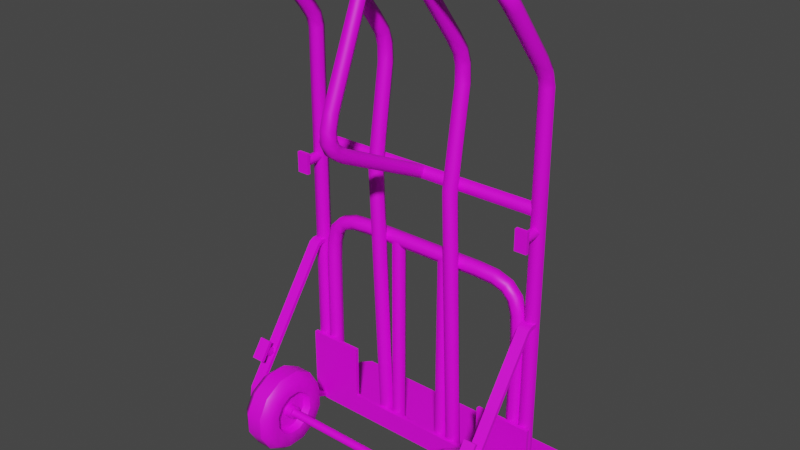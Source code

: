 # Source: prop-dolly.blend  (saved by Blender 2.93.21; exported with 4.5.12 LTS)
import bpy
from mathutils import Matrix  # noqa: F401  (used for matrix-valued properties, if any)

bpy.ops.wm.read_factory_settings(use_empty=True)
scene = bpy.context.scene
scene.name = 'Scene'

# ---- collections
col_collection = bpy.data.collections.new('Collection'); scene.collection.children.link(col_collection)

# ---- images (referenced by path relative to the original .blend; pixels are not part of the script)
import os
ASSET_DIR = os.environ.get("B2B_ASSET_DIR", "")  # directory of the original .blend (textures are referenced by path, not embedded)
HERE = os.path.dirname(os.path.abspath(__file__))  # packed textures are extracted next to this script under _unpacked/

def load_image(name, relpath, width, height, colorspace="sRGB"):
    """Load a texture the original file referenced (path relative to the .blend, or extracted next to this script)."""
    p = next((c for c in (os.path.join(HERE, relpath), os.path.join(ASSET_DIR, relpath)) if relpath and os.path.exists(c)), "")
    if p:
        img = bpy.data.images.load(p, check_existing=True)
        img.name = name
    else:  # same state as the original file: an image datablock whose file is absent (Cycles renders it pink)
        img = bpy.data.images.new(name, width, height)
        img.source = "FILE"
        img.filepath = "//" + (relpath or name)
    img.colorspace_settings.name = colorspace
    return img
img_prop_dolly_diffuse_png = load_image('prop-dolly-diffuse.png', 'prop-dolly-diffuse.png', 1024, 1024, 'sRGB')

# ---- materials (node trees are filled in below, after node groups)
mat_dolly = bpy.data.materials.new('dolly')

# ---- material node trees
mat_dolly.use_nodes = True; mat_dolly.node_tree.nodes.clear()
_N = mat_dolly.node_tree.nodes; _L = mat_dolly.node_tree.links
n0 = _N.new('ShaderNodeBsdfPrincipled'); n0.name = 'Principled BSDF'; n0.location = (10, 300)
n0.distribution = 'GGX'
n0.subsurface_method = 'BURLEY'
n0.inputs[3].default_value = 1.45
n0.inputs[27].default_value = (0.0, 0.0, 0.0, 1.0)
n0.inputs[28].default_value = 1.0
n1 = _N.new('ShaderNodeOutputMaterial'); n1.name = 'Material Output'; n1.location = (300, 300)
n2 = _N.new('ShaderNodeTexImage'); n2.name = 'Image Texture'; n2.location = (-280, 280)
n2.image = img_prop_dolly_diffuse_png
_L.new(n0.outputs[0], n1.inputs[0])
_L.new(n2.outputs[0], n0.inputs[0])
n1.is_active_output = True

# ---- world
world_world = bpy.data.worlds.new('World'); scene.world = world_world
world_world.use_nodes = True; world_world.node_tree.nodes.clear()
_N = world_world.node_tree.nodes; _L = world_world.node_tree.links
n0 = _N.new('ShaderNodeOutputWorld'); n0.name = 'World Output'; n0.location = (300, 300)
n1 = _N.new('ShaderNodeBackground'); n1.name = 'Background'; n1.location = (10, 300)
n1.inputs[0].default_value = (0.05088, 0.05088, 0.05088, 1.0)
_L.new(n1.outputs[0], n0.inputs[0])
n0.is_active_output = True
world_world.color = (0.05088, 0.05088, 0.05088)
world_world.use_sun_shadow = False
world_world.sun_shadow_jitter_overblur = 0.0

# ---- meshes
me_prop_dolly = bpy.data.meshes.new('prop-dolly')
me_prop_dolly.from_pydata([(0.2034, -0.02714, -0.4402), (-0.2034, -0.02714, -0.4402), (-0.355, -0.02714, -0.5003), (0.355, -0.01712, -0.4902), (-0.355, -0.01712, -0.4902), (0.355, -0.02714, -0.5003), (-0.2034, -0.01712, -0.4402), (0.2034, -0.01712, -0.4402), (-0.355, -0.01712, -0.2902), (0.355, -0.01712, -0.2902), (-0.2034, -0.01712, -0.2902), (0.2034, -0.01712, -0.2902), (-0.355, -0.02714, -0.2902), (0.355, -0.02714, -0.2902), (-0.2034, -0.02714, -0.2902), (0.2034, -0.02714, -0.2902), (-0.3306, 0.1829, -0.4902), (-0.355, 0.1584, -0.4902), (0.3306, 0.1829, -0.5003), (0.355, 0.1584, -0.5003), (0.355, 0.1584, -0.4902), (0.3306, 0.1829, -0.4902), (-0.355, 0.1584, -0.5003), (-0.3306, 0.1829, -0.5003), (0.3169, -0.06, 0.2709), (0.3169, -0.06, 0.2146), (0.3496, -0.06, 0.2709), (0.3496, -0.06, 0.2146), (0.3169, -0.0692, 0.2709), (0.3169, -0.0692, 0.2146), (0.3496, -0.0692, 0.2709), (0.3496, -0.0692, 0.2146), (0.3494, -0.007226, 0.007854), (0.3192, -0.02555, -0.4954), (0.3192, -0.007226, 0.007854), (0.3494, -0.02555, -0.4954), (0.3192, -0.2635, -0.3863), (0.3192, -0.2803, -0.3365), (0.3193, -0.2859, -0.3661), (0.3493, -0.2803, -0.3365), (0.3493, -0.2635, -0.3863), (0.3492, -0.2859, -0.3661), (0.3192, -0.04024, 0.0007149), (0.3192, -0.0264, 0.007893), (0.3493, -0.0264, 0.007893), (0.3493, -0.04024, 0.0007149), (0.3494, -0.007242, -0.002714), (0.3192, -0.02347, -0.4851), (0.3192, -0.007242, -0.002714), (0.3494, -0.02347, -0.4851), (0.3191, -0.2583, -0.3771), (0.3191, -0.2706, -0.3406), (0.319, -0.276, -0.3628), (0.3494, -0.2706, -0.3406), (0.3494, -0.2583, -0.3771), (0.3496, -0.276, -0.3628), (0.3191, -0.0333, -0.007222), (0.3191, -0.02391, -0.002343), (0.3495, -0.02391, -0.002343), (0.3494, -0.0333, -0.007222), (0.1371, 2.567e-08, -0.4733), (0.1371, -0.009777, -0.4636), (0.1371, 0.009777, -0.4636), (0.1371, 3.394e-08, -0.4538), (0.04277, 2.567e-08, -0.4733), (0.04277, -0.009777, -0.4636), (0.04277, 0.009777, -0.4636), (0.04277, 3.394e-08, -0.4538), (0.3638, 2.567e-08, -0.4733), (0.3638, -0.009777, -0.4636), (0.3638, 0.009777, -0.4636), (0.3638, 3.394e-08, -0.4538), (0.2695, 2.567e-08, -0.4733), (0.2695, -0.009777, -0.4636), (0.2695, 0.009777, -0.4636), (0.2695, 3.394e-08, -0.4538), (0.2506, -0.1884, -0.4038), (0.2898, -0.1884, -0.4038), (0.2506, -0.2026, -0.4284), (0.2898, -0.2026, -0.4284), (0.2506, -0.2272, -0.4427), (0.2898, -0.2272, -0.4427), (0.2506, -0.2556, -0.4427), (0.2898, -0.2556, -0.4427), (0.2506, -0.2802, -0.4284), (0.2898, -0.2802, -0.4284), (0.2506, -0.2944, -0.4038), (0.2898, -0.2944, -0.4038), (0.2506, -0.2944, -0.3754), (0.2898, -0.2944, -0.3754), (0.2506, -0.2802, -0.3508), (0.2898, -0.2802, -0.3508), (0.2506, -0.2556, -0.3366), (0.2898, -0.2556, -0.3366), (0.2506, -0.2272, -0.3366), (0.2898, -0.2272, -0.3366), (0.2506, -0.2026, -0.3508), (0.2898, -0.2026, -0.3508), (0.2506, -0.1884, -0.3754), (0.2898, -0.1884, -0.3754), (0.248, -0.1333, -0.4186), (0.2924, -0.1333, -0.4186), (0.2924, -0.1623, -0.4687), (0.248, -0.1623, -0.4687), (0.2924, -0.2124, -0.4977), (0.248, -0.2124, -0.4977), (0.2924, -0.2704, -0.4977), (0.248, -0.2704, -0.4977), (0.2924, -0.3205, -0.4687), (0.248, -0.3205, -0.4687), (0.2924, -0.3495, -0.4186), (0.248, -0.3495, -0.4186), (0.2924, -0.3495, -0.3607), (0.248, -0.3495, -0.3607), (0.2924, -0.3205, -0.3105), (0.248, -0.3205, -0.3105), (0.2924, -0.2704, -0.2816), (0.248, -0.2704, -0.2816), (0.2924, -0.2124, -0.2816), (0.248, -0.2124, -0.2816), (0.2924, -0.1623, -0.3105), (0.248, -0.1623, -0.3105), (0.2924, -0.1333, -0.3607), (0.248, -0.1333, -0.3607), (0.2277, -0.1485, -0.4145), (0.2277, -0.1734, -0.4576), (0.3127, -0.1734, -0.4576), (0.3127, -0.1485, -0.4145), (0.2277, -0.2165, -0.4825), (0.3127, -0.2165, -0.4825), (0.2277, -0.2663, -0.4825), (0.3127, -0.2663, -0.4825), (0.2277, -0.3094, -0.4576), (0.3127, -0.3094, -0.4576), (0.2277, -0.3343, -0.4145), (0.3127, -0.3343, -0.4145), (0.2277, -0.3343, -0.3647), (0.3127, -0.3343, -0.3647), (0.2277, -0.3094, -0.3216), (0.3127, -0.3094, -0.3216), (0.2277, -0.2663, -0.2968), (0.3127, -0.2663, -0.2968), (0.2277, -0.2165, -0.2968), (0.3127, -0.2165, -0.2968), (0.2277, -0.1734, -0.3216), (0.3127, -0.1734, -0.3216), (0.2277, -0.1485, -0.3647), (0.3127, -0.1485, -0.3647), (0.2303, -0.1831, -0.4052), (0.2303, -0.1987, -0.4323), (0.3101, -0.1987, -0.4323), (0.3101, -0.1831, -0.4052), (0.2303, -0.2258, -0.4479), (0.3101, -0.2258, -0.4479), (0.2303, -0.257, -0.4479), (0.3101, -0.257, -0.4479), (0.2303, -0.2841, -0.4323), (0.3101, -0.2841, -0.4323), (0.2303, -0.2997, -0.4052), (0.3101, -0.2997, -0.4052), (0.2303, -0.2997, -0.374), (0.3101, -0.2997, -0.374), (0.2303, -0.2841, -0.347), (0.3101, -0.2841, -0.347), (0.2303, -0.257, -0.3314), (0.3101, -0.257, -0.3314), (0.2303, -0.2258, -0.3314), (0.3101, -0.2258, -0.3314), (0.2303, -0.1987, -0.347), (0.3101, -0.1987, -0.347), (0.2303, -0.1831, -0.374), (0.3101, -0.1831, -0.374), (0.2303, -0.2235, -0.3896), (0.3359, -0.2235, -0.3896), (0.2303, -0.2287, -0.4023), (0.3359, -0.2287, -0.4023), (0.2303, -0.2414, -0.4076), (0.3359, -0.2414, -0.4076), (0.2303, -0.2541, -0.4023), (0.3359, -0.2541, -0.4023), (0.2303, -0.2593, -0.3896), (0.3359, -0.2593, -0.3896), (0.2303, -0.2541, -0.377), (0.3359, -0.2541, -0.377), (0.2303, -0.2414, -0.3717), (0.3359, -0.2414, -0.3717), (0.2303, -0.2287, -0.377), (0.3359, -0.2287, -0.377), (-0.2302, -0.2305, -0.3896), (0.2303, -0.2305, -0.3896), (-0.2302, -0.2337, -0.3973), (0.2303, -0.2337, -0.3973), (-0.2302, -0.2414, -0.4005), (0.2303, -0.2414, -0.4005), (-0.2302, -0.2491, -0.3973), (0.2303, -0.2491, -0.3973), (-0.2302, -0.2523, -0.3896), (0.2303, -0.2523, -0.3896), (-0.2302, -0.2491, -0.382), (0.2303, -0.2491, -0.382), (-0.2302, -0.2414, -0.3788), (0.2303, -0.2414, -0.3788), (-0.2302, -0.2337, -0.382), (0.2303, -0.2337, -0.382), (-0.3333, -0.001491, 0.3119), (-0.3333, -0.01774, 0.3025), (-0.3333, -0.01774, 0.2837), (-0.3333, -0.001491, 0.2743), (-0.3333, 0.01476, 0.2837), (-0.3333, 0.01476, 0.3025), (0.3333, -0.001491, 0.3119), (0.3333, -0.01774, 0.3025), (0.3333, -0.01774, 0.2837), (0.3333, -0.001491, 0.2743), (0.3333, 0.01476, 0.2837), (0.3333, 0.01476, 0.3025), (0.2503, -0.173, 0.8621), (0.251, -0.193, 0.8621), (0.2502, -0.203, 0.8448), (0.2487, -0.193, 0.8276), (0.248, -0.173, 0.8276), (0.2488, -0.163, 0.8449), (0.3078, -0.1685, 0.8547), (0.3127, -0.1878, 0.8538), (0.309, -0.1983, 0.8371), (0.3004, -0.1894, 0.8214), (0.2955, -0.17, 0.8224), (0.2993, -0.1595, 0.839), (0.3354, -0.1537, 0.8338), (0.3457, -0.17, 0.8285), (0.3384, -0.1825, 0.8148), (0.3207, -0.1787, 0.8063), (0.3103, -0.1624, 0.8116), (0.3177, -0.1499, 0.8253), (0.3415, -0.1267, 0.7973), (0.3532, -0.1401, 0.7881), (0.345, -0.1543, 0.7766), (0.3252, -0.1551, 0.7744), (0.3135, -0.1418, 0.7836), (0.3216, -0.1276, 0.7951), (0.3415, -0.01768, 0.6607), (0.3532, -0.03058, 0.6509), (0.3451, -0.0451, 0.6398), (0.3252, -0.04673, 0.6386), (0.3134, -0.03384, 0.6484), (0.3216, -0.01931, 0.6595), (0.3415, 0.006267, 0.626), (0.3532, -0.008348, 0.619), (0.3451, -0.02481, 0.6112), (0.3252, -0.02666, 0.6103), (0.3134, -0.01205, 0.6173), (0.3216, 0.004418, 0.6252), (0.3415, 0.01651, 0.5912), (0.3532, 0.0005038, 0.5887), (0.3451, -0.01752, 0.5858), (0.3252, -0.01955, 0.5855), (0.3134, -0.003544, 0.588), (0.3216, 0.01448, 0.5909), (0.3415, 0.01825, -0.4902), (0.3532, 0.00205, -0.4902), (0.3451, -0.0162, -0.4902), (0.3252, -0.01825, -0.4902), (0.3134, -0.002049, -0.4902), (0.3216, 0.0162, -0.4902), (-0.2509, -0.193, 0.8621), (-0.2502, -0.173, 0.8621), (-0.2488, -0.163, 0.8449), (-0.248, -0.173, 0.8276), (-0.2487, -0.193, 0.8276), (-0.2502, -0.203, 0.8448), (-0.3127, -0.1878, 0.8538), (-0.3078, -0.1685, 0.8547), (-0.2993, -0.1595, 0.839), (-0.2955, -0.17, 0.8224), (-0.3004, -0.1894, 0.8214), (-0.309, -0.1983, 0.8371), (-0.3457, -0.17, 0.8285), (-0.3354, -0.1537, 0.8338), (-0.3177, -0.1499, 0.8253), (-0.3103, -0.1624, 0.8116), (-0.3206, -0.1787, 0.8063), (-0.3384, -0.1825, 0.8148), (-0.3532, -0.1401, 0.7881), (-0.3415, -0.1267, 0.7973), (-0.3216, -0.1276, 0.7951), (-0.3135, -0.1418, 0.7836), (-0.3252, -0.1551, 0.7744), (-0.345, -0.1543, 0.7766), (-0.3532, -0.03058, 0.6509), (-0.3415, -0.01768, 0.6607), (-0.3216, -0.01931, 0.6595), (-0.3134, -0.03384, 0.6484), (-0.3252, -0.04673, 0.6386), (-0.345, -0.0451, 0.6398), (-0.3532, -0.008348, 0.619), (-0.3415, 0.006267, 0.626), (-0.3216, 0.004418, 0.6252), (-0.3134, -0.01205, 0.6173), (-0.3252, -0.02666, 0.6103), (-0.345, -0.02481, 0.6112), (-0.3532, 0.0005038, 0.5887), (-0.3415, 0.01651, 0.5912), (-0.3216, 0.01448, 0.5909), (-0.3134, -0.003544, 0.588), (-0.3252, -0.01955, 0.5855), (-0.345, -0.01752, 0.5858), (-0.3532, 0.00205, -0.4902), (-0.3415, 0.01825, -0.4902), (-0.3216, 0.0162, -0.4902), (-0.3134, -0.002049, -0.4902), (-0.3252, -0.01825, -0.4902), (-0.345, -0.0162, -0.4902), (0.1047, -0.1702, 0.8528), (0.122, -0.1702, 0.8528), (0.1306, -0.1822, 0.8438), (0.122, -0.1942, 0.8348), (0.1047, -0.1942, 0.8348), (0.09605, -0.1822, 0.8438), (0.1041, -0.0273, 0.6713), (0.1225, -0.0273, 0.6713), (0.1317, -0.04006, 0.6618), (0.1225, -0.05283, 0.6523), (0.1041, -0.05283, 0.6523), (0.09496, -0.04006, 0.6618), (0.1039, 0.002563, 0.6286), (0.1228, 0.002563, 0.6286), (0.1322, -0.01214, 0.6214), (0.1228, -0.02683, 0.6142), (0.1039, -0.02683, 0.6142), (0.09442, -0.01214, 0.6214), (0.1036, 0.01498, 0.5913), (0.1231, 0.01498, 0.5913), (0.1328, -0.001616, 0.5884), (0.1231, -0.01822, 0.5855), (0.1036, -0.01822, 0.5855), (0.09388, -0.001616, 0.5884), (0.1033, 0.01729, 0.5421), (0.1233, 0.01729, 0.5421), (0.1333, -5.827e-08, 0.5431), (0.1233, -0.01729, 0.5441), (0.1033, -0.01729, 0.5441), (0.09333, -2.939e-08, 0.5431), (0.1033, -0.02093, 0.2902), (0.1233, -0.02093, 0.2902), (0.1333, -0.03824, 0.2908), (0.1233, -0.05555, 0.2913), (0.1033, -0.05555, 0.2913), (0.09333, -0.03824, 0.2908), (0.1033, 0.0173, -0.4894), (0.1233, 0.0173, -0.4894), (0.1333, 3.202e-08, -0.4902), (0.1233, -0.0173, -0.4911), (0.1033, -0.0173, -0.4911), (0.09333, 5.913e-08, -0.4902), (0.008642, -0.196, 0.8496), (-0.008642, -0.196, 0.8496), (-0.01728, -0.1822, 0.8438), (-0.008642, -0.1684, 0.838), (0.008642, -0.1684, 0.838), (0.01728, -0.1822, 0.8438), (0.009457, -0.3253, 0.5406), (-0.009457, -0.3253, 0.5406), (-0.01891, -0.3097, 0.5355), (-0.009457, -0.2941, 0.5305), (0.009457, -0.2941, 0.5305), (0.01891, -0.3097, 0.5355), (0.009728, -0.3366, 0.4996), (-0.009728, -0.3366, 0.4996), (-0.01946, -0.3198, 0.4974), (-0.009728, -0.3031, 0.4953), (0.009728, -0.3031, 0.4953), (0.01946, -0.3198, 0.4974), (0.01, -0.3365, 0.4669), (-0.01, -0.3365, 0.4669), (-0.02, -0.3197, 0.4709), (-0.01, -0.3028, 0.4749), (0.01, -0.3028, 0.4749), (0.02, -0.3197, 0.4709), (0.009808, -0.3226, 0.4393), (-0.009808, -0.3226, 0.4393), (-0.01962, -0.3095, 0.45), (-0.009808, -0.2963, 0.4607), (0.009808, -0.2963, 0.4607), (0.01962, -0.3095, 0.45), (0.009617, -0.2897, 0.4136), (-0.009617, -0.2897, 0.4136), (-0.01923, -0.2806, 0.4276), (-0.009617, -0.2715, 0.4415), (0.009617, -0.2715, 0.4415), (0.01923, -0.2806, 0.4276), (0.009042, -0.006494, 0.2781), (-0.009042, -0.006494, 0.2781), (-0.01808, 5.149e-05, 0.2923), (-0.009042, 0.006597, 0.3065), (0.009042, 0.006597, 0.3065), (0.01808, 5.149e-05, 0.2923), (0.1722, 0.01278, 0.1026), (0.1721, -0.007219, 0.1026), (0.1716, -0.01722, 0.08534), (0.171, -0.007217, 0.06802), (0.1711, 0.01278, 0.06802), (0.1717, 0.02278, 0.08533), (0.2256, 0.01249, 0.09917), (0.2253, -0.007506, 0.09919), (0.222, -0.01749, 0.08219), (0.2188, -0.007467, 0.06516), (0.219, 0.01253, 0.06514), (0.2224, 0.02251, 0.08215), (0.2674, 0.01175, 0.0851), (0.267, -0.008246, 0.0852), (0.2577, -0.01812, 0.07053), (0.2488, -0.008005, 0.05576), (0.2492, 0.01199, 0.05566), (0.2585, 0.02187, 0.07034), (0.2964, 0.01084, 0.05567), (0.2959, -0.009154, 0.05582), (0.2808, -0.01887, 0.04694), (0.2663, -0.008586, 0.03791), (0.2667, 0.01141, 0.03775), (0.2818, 0.02112, 0.04664), (0.311, 0.01017, 0.01107), (0.3106, -0.009821, 0.01116), (0.2933, -0.01945, 0.007973), (0.2766, -0.009083, 0.004697), (0.277, 0.01091, 0.00461), (0.2942, 0.02054, 0.007799), (0.315, 0.01001, -0.04907), (0.3146, -0.009983, -0.04907), (0.2971, -0.0196, -0.04963), (0.28, -0.00922, -0.05019), (0.2804, 0.01078, -0.05019), (0.298, 0.02039, -0.04963), (0.3151, 0.009616, -0.4822), (0.3146, -0.01038, -0.4822), (0.2971, -0.02, -0.4822), (0.28, -0.009616, -0.4822), (0.2804, 0.01038, -0.4822), (0.298, 0.02, -0.4822), (-0.1721, -0.007219, 0.1026), (-0.1722, 0.01278, 0.1026), (-0.1717, 0.02278, 0.08533), (-0.1711, 0.01278, 0.06802), (-0.171, -0.007217, 0.06802), (-0.1716, -0.01722, 0.08534), (-0.2253, -0.007506, 0.09919), (-0.2256, 0.01249, 0.09917), (-0.2224, 0.02251, 0.08215), (-0.219, 0.01253, 0.06514), (-0.2188, -0.007467, 0.06516), (-0.222, -0.01749, 0.08219), (-0.267, -0.008246, 0.0852), (-0.2674, 0.01175, 0.0851), (-0.2585, 0.02187, 0.07034), (-0.2492, 0.01199, 0.05566), (-0.2488, -0.008005, 0.05576), (-0.2577, -0.01812, 0.07053), (-0.2959, -0.009154, 0.05582), (-0.2964, 0.01084, 0.05567), (-0.2818, 0.02112, 0.04664), (-0.2667, 0.01141, 0.03775), (-0.2662, -0.008586, 0.03791), (-0.2808, -0.01887, 0.04694), (-0.3106, -0.009821, 0.01116), (-0.311, 0.01017, 0.01107), (-0.2942, 0.02054, 0.007799), (-0.277, 0.01091, 0.00461), (-0.2766, -0.009083, 0.004697), (-0.2933, -0.01945, 0.007973), (-0.3146, -0.009983, -0.04907), (-0.315, 0.01001, -0.04907), (-0.298, 0.02039, -0.04963), (-0.2804, 0.01078, -0.05019), (-0.28, -0.00922, -0.05019), (-0.2971, -0.0196, -0.04963), (-0.3146, -0.01038, -0.4822), (-0.315, 0.009616, -0.4822), (-0.298, 0.02, -0.4822), (-0.2804, 0.01038, -0.4822), (-0.28, -0.009616, -0.4822), (-0.2971, -0.02, -0.4822), (0.06309, 0.01673, 0.08537), (0.08195, 0.01673, 0.08537), (0.09138, 0.0003985, 0.08534), (0.08195, -0.01594, 0.0853), (0.06309, -0.01594, 0.0853), (0.05366, 0.0003939, 0.08534), (0.06309, 0.01633, -0.4822), (0.08195, 0.01633, -0.4822), (0.09138, 2.344e-06, -0.4822), (0.08195, -0.01633, -0.4822), (0.06309, -0.01633, -0.4822), (0.05366, -2.252e-06, -0.4822), (0.3265, -0.06, 0.2556), (0.3401, -0.06, 0.2556), (0.3469, -0.06, 0.2439), (0.3401, -0.06, 0.2321), (0.3265, -0.06, 0.2321), (0.3198, -0.06, 0.2439), (0.3265, 0.0, 0.2556), (0.3401, 0.0, 0.2556), (0.3469, 0.0, 0.2439), (0.3401, 0.0, 0.2321), (0.3265, 0.0, 0.2321), (0.3198, 0.0, 0.2439), (0.3169, -0.2271, -0.2116), (0.3169, -0.2603, -0.2572), (0.3496, -0.2271, -0.2116), (0.3496, -0.2603, -0.2572), (0.3169, -0.2346, -0.2062), (0.3169, -0.2677, -0.2517), (0.3496, -0.2346, -0.2062), (0.3496, -0.2677, -0.2517), (0.3265, -0.2361, -0.224), (0.3401, -0.2361, -0.224), (0.3469, -0.243, -0.2335), (0.3401, -0.25, -0.243), (0.3265, -0.25, -0.243), (0.3198, -0.243, -0.2335), (0.3265, -0.2114, -0.242), (0.3401, -0.2114, -0.242), (0.3469, -0.2183, -0.2515), (0.3401, -0.2252, -0.261), (0.3265, -0.2252, -0.261), (0.3198, -0.2183, -0.2515), (-0.3169, -0.06, 0.2709), (-0.3169, -0.06, 0.2146), (-0.3496, -0.06, 0.2709), (-0.3496, -0.06, 0.2146), (-0.3169, -0.0692, 0.2709), (-0.3169, -0.0692, 0.2146), (-0.3496, -0.0692, 0.2709), (-0.3496, -0.0692, 0.2146), (-0.3494, -0.007226, 0.007854), (-0.3192, -0.02555, -0.4954), (-0.3192, -0.007226, 0.007854), (-0.3494, -0.02555, -0.4954), (-0.3192, -0.2635, -0.3863), (-0.3192, -0.2803, -0.3365), (-0.3193, -0.2859, -0.3661), (-0.3493, -0.2803, -0.3365), (-0.3493, -0.2635, -0.3863), (-0.3492, -0.2859, -0.3661), (-0.3192, -0.04024, 0.0007149), (-0.3192, -0.0264, 0.007893), (-0.3493, -0.0264, 0.007893), (-0.3493, -0.04024, 0.0007149), (-0.3494, -0.007242, -0.002714), (-0.3192, -0.02347, -0.4851), (-0.3192, -0.007242, -0.002714), (-0.3494, -0.02347, -0.4851), (-0.3191, -0.2583, -0.3771), (-0.3191, -0.2706, -0.3406), (-0.319, -0.276, -0.3628), (-0.3494, -0.2706, -0.3406), (-0.3494, -0.2583, -0.3771), (-0.3496, -0.276, -0.3628), (-0.3191, -0.0333, -0.007222), (-0.3191, -0.02391, -0.002343), (-0.3495, -0.02391, -0.002343), (-0.3494, -0.0333, -0.007222), (-0.1371, 2.567e-08, -0.4733), (-0.1371, -0.009777, -0.4636), (-0.1371, 0.009777, -0.4636), (-0.1371, 3.394e-08, -0.4538), (-0.04277, 2.567e-08, -0.4733), (-0.04277, -0.009777, -0.4636), (-0.04277, 0.009777, -0.4636), (-0.04277, 3.394e-08, -0.4538), (-0.3638, 2.567e-08, -0.4733), (-0.3638, -0.009777, -0.4636), (-0.3638, 0.009777, -0.4636), (-0.3638, 3.394e-08, -0.4538), (-0.2695, 2.567e-08, -0.4733), (-0.2695, -0.009777, -0.4636), (-0.2695, 0.009777, -0.4636), (-0.2695, 3.394e-08, -0.4538), (-0.2506, -0.1884, -0.4038), (-0.2898, -0.1884, -0.4038), (-0.2506, -0.2026, -0.4284), (-0.2898, -0.2026, -0.4284), (-0.2506, -0.2272, -0.4427), (-0.2898, -0.2272, -0.4427), (-0.2506, -0.2556, -0.4427), (-0.2898, -0.2556, -0.4427), (-0.2506, -0.2802, -0.4284), (-0.2898, -0.2802, -0.4284), (-0.2506, -0.2944, -0.4038), (-0.2898, -0.2944, -0.4038), (-0.2506, -0.2944, -0.3754), (-0.2898, -0.2944, -0.3754), (-0.2506, -0.2802, -0.3508), (-0.2898, -0.2802, -0.3508), (-0.2506, -0.2556, -0.3366), (-0.2898, -0.2556, -0.3366), (-0.2506, -0.2272, -0.3366), (-0.2898, -0.2272, -0.3366), (-0.2506, -0.2026, -0.3508), (-0.2898, -0.2026, -0.3508), (-0.2506, -0.1884, -0.3754), (-0.2898, -0.1884, -0.3754), (-0.248, -0.1333, -0.4186), (-0.2924, -0.1333, -0.4186), (-0.2924, -0.1623, -0.4687), (-0.248, -0.1623, -0.4687), (-0.2924, -0.2124, -0.4977), (-0.248, -0.2124, -0.4977), (-0.2924, -0.2704, -0.4977), (-0.248, -0.2704, -0.4977), (-0.2924, -0.3205, -0.4687), (-0.248, -0.3205, -0.4687), (-0.2924, -0.3495, -0.4186), (-0.248, -0.3495, -0.4186), (-0.2924, -0.3495, -0.3607), (-0.248, -0.3495, -0.3607), (-0.2924, -0.3205, -0.3105), (-0.248, -0.3205, -0.3105), (-0.2924, -0.2704, -0.2816), (-0.248, -0.2704, -0.2816), (-0.2924, -0.2124, -0.2816), (-0.248, -0.2124, -0.2816), (-0.2924, -0.1623, -0.3105), (-0.248, -0.1623, -0.3105), (-0.2924, -0.1333, -0.3607), (-0.248, -0.1333, -0.3607), (-0.2277, -0.1485, -0.4145), (-0.2277, -0.1734, -0.4576), (-0.3127, -0.1734, -0.4576), (-0.3127, -0.1485, -0.4145), (-0.2277, -0.2165, -0.4825), (-0.3127, -0.2165, -0.4825), (-0.2277, -0.2663, -0.4825), (-0.3127, -0.2663, -0.4825), (-0.2277, -0.3094, -0.4576), (-0.3127, -0.3094, -0.4576), (-0.2277, -0.3343, -0.4145), (-0.3127, -0.3343, -0.4145), (-0.2277, -0.3343, -0.3647), (-0.3127, -0.3343, -0.3647), (-0.2277, -0.3094, -0.3216), (-0.3127, -0.3094, -0.3216), (-0.2277, -0.2663, -0.2968), (-0.3127, -0.2663, -0.2968), (-0.2277, -0.2165, -0.2968), (-0.3127, -0.2165, -0.2968), (-0.2277, -0.1734, -0.3216), (-0.3127, -0.1734, -0.3216), (-0.2277, -0.1485, -0.3647), (-0.3127, -0.1485, -0.3647), (-0.2303, -0.1831, -0.4052), (-0.2303, -0.1987, -0.4323), (-0.3101, -0.1987, -0.4323), (-0.3101, -0.1831, -0.4052), (-0.2303, -0.2258, -0.4479), (-0.3101, -0.2258, -0.4479), (-0.2303, -0.257, -0.4479), (-0.3101, -0.257, -0.4479), (-0.2303, -0.2841, -0.4323), (-0.3101, -0.2841, -0.4323), (-0.2303, -0.2997, -0.4052), (-0.3101, -0.2997, -0.4052), (-0.2303, -0.2997, -0.374), (-0.3101, -0.2997, -0.374), (-0.2303, -0.2841, -0.347), (-0.3101, -0.2841, -0.347), (-0.2303, -0.257, -0.3314), (-0.3101, -0.257, -0.3314), (-0.2303, -0.2258, -0.3314), (-0.3101, -0.2258, -0.3314), (-0.2303, -0.1987, -0.347), (-0.3101, -0.1987, -0.347), (-0.2303, -0.1831, -0.374), (-0.3101, -0.1831, -0.374), (-0.2303, -0.2235, -0.3896), (-0.3359, -0.2235, -0.3896), (-0.2303, -0.2287, -0.4023), (-0.3359, -0.2287, -0.4023), (-0.2303, -0.2414, -0.4076), (-0.3359, -0.2414, -0.4076), (-0.2303, -0.2541, -0.4023), (-0.3359, -0.2541, -0.4023), (-0.2303, -0.2593, -0.3896), (-0.3359, -0.2593, -0.3896), (-0.2303, -0.2541, -0.377), (-0.3359, -0.2541, -0.377), (-0.2303, -0.2414, -0.3717), (-0.3359, -0.2414, -0.3717), (-0.2303, -0.2287, -0.377), (-0.3359, -0.2287, -0.377), (-0.1047, -0.1702, 0.8528), (-0.122, -0.1702, 0.8528), (-0.1306, -0.1822, 0.8438), (-0.122, -0.1942, 0.8348), (-0.1047, -0.1942, 0.8348), (-0.09605, -0.1822, 0.8438), (-0.1041, -0.0273, 0.6713), (-0.1225, -0.0273, 0.6713), (-0.1317, -0.04006, 0.6618), (-0.1225, -0.05283, 0.6523), (-0.1041, -0.05283, 0.6523), (-0.09496, -0.04006, 0.6618), (-0.1039, 0.002563, 0.6286), (-0.1228, 0.002563, 0.6286), (-0.1322, -0.01214, 0.6214), (-0.1228, -0.02683, 0.6142), (-0.1039, -0.02683, 0.6142), (-0.09442, -0.01214, 0.6214), (-0.1036, 0.01498, 0.5913), (-0.1231, 0.01498, 0.5913), (-0.1328, -0.001616, 0.5884), (-0.1231, -0.01822, 0.5855), (-0.1036, -0.01822, 0.5855), (-0.09388, -0.001616, 0.5884), (-0.1033, 0.01729, 0.5421), (-0.1233, 0.01729, 0.5421), (-0.1333, -5.827e-08, 0.5431), (-0.1233, -0.01729, 0.5441), (-0.1033, -0.01729, 0.5441), (-0.09333, -2.939e-08, 0.5431), (-0.1033, -0.02093, 0.2902), (-0.1233, -0.02093, 0.2902), (-0.1333, -0.03824, 0.2908), (-0.1233, -0.05555, 0.2913), (-0.1033, -0.05555, 0.2913), (-0.09333, -0.03824, 0.2908), (-0.1033, 0.0173, -0.4894), (-0.1233, 0.0173, -0.4894), (-0.1333, 3.202e-08, -0.4902), (-0.1233, -0.0173, -0.4911), (-0.1033, -0.0173, -0.4911), (-0.09333, 5.913e-08, -0.4902), (-0.06309, 0.01673, 0.08537), (-0.08195, 0.01673, 0.08537), (-0.09138, 0.0003985, 0.08534), (-0.08195, -0.01594, 0.0853), (-0.06309, -0.01594, 0.0853), (-0.05366, 0.0003939, 0.08534), (-0.06309, 0.01633, -0.4822), (-0.08195, 0.01633, -0.4822), (-0.09138, 2.344e-06, -0.4822), (-0.08195, -0.01633, -0.4822), (-0.06309, -0.01633, -0.4822), (-0.05366, -2.252e-06, -0.4822), (-0.3265, -0.06, 0.2556), (-0.3401, -0.06, 0.2556), (-0.3469, -0.06, 0.2439), (-0.3401, -0.06, 0.2321), (-0.3265, -0.06, 0.2321), (-0.3198, -0.06, 0.2439), (-0.3265, 0.0, 0.2556), (-0.3401, 0.0, 0.2556), (-0.3469, 0.0, 0.2439), (-0.3401, 0.0, 0.2321), (-0.3265, 0.0, 0.2321), (-0.3198, 0.0, 0.2439), (-0.3169, -0.2271, -0.2116), (-0.3169, -0.2603, -0.2572), (-0.3496, -0.2271, -0.2116), (-0.3496, -0.2603, -0.2572), (-0.3169, -0.2346, -0.2062), (-0.3169, -0.2677, -0.2517), (-0.3496, -0.2346, -0.2062), (-0.3496, -0.2677, -0.2517), (-0.3265, -0.2361, -0.224), (-0.3401, -0.2361, -0.224), (-0.3469, -0.243, -0.2335), (-0.3401, -0.25, -0.243), (-0.3265, -0.25, -0.243), (-0.3198, -0.243, -0.2335), (-0.3265, -0.2114, -0.242), (-0.3401, -0.2114, -0.242), (-0.3469, -0.2183, -0.2515), (-0.3401, -0.2252, -0.261), (-0.3265, -0.2252, -0.261), (-0.3198, -0.2183, -0.2515)], [], [(4, 2, 12, 8), (7, 0, 15, 11), (5, 13, 15, 0), (3, 4, 6, 7), (1, 14, 12, 2), (21, 18, 23, 16), (6, 4, 8, 10), (3, 7, 11, 9), (3, 5, 19, 20), (5, 0, 1, 2), (6, 1, 0, 7), (10, 14, 1, 6), (11, 15, 13, 9), (9, 13, 5, 3), (2, 22, 23, 18, 19, 5), (8, 12, 14, 10), (4, 3, 20, 21, 16, 17), (20, 19, 18, 21), (16, 23, 22, 17), (17, 22, 2, 4), (24, 26, 27, 25), (28, 29, 31, 30), (25, 27, 31, 29), (24, 25, 29, 28), (26, 24, 28, 30), (27, 26, 30, 31), (36, 33, 35, 40), (36, 40, 41, 38), (38, 41, 39, 37), (34, 43, 44, 32), (42, 45, 44, 43), (42, 37, 39, 45), (50, 54, 49, 47), (50, 52, 55, 54), (52, 51, 53, 55), (48, 46, 58, 57), (56, 57, 58, 59), (56, 59, 53, 51), (39, 53, 59, 45), (36, 50, 47, 33), (38, 52, 50, 36), (34, 48, 57, 43), (35, 49, 54, 40), (44, 58, 46, 32), (43, 57, 56, 42), (40, 54, 55, 41), (45, 59, 58, 44), (37, 51, 52, 38), (41, 55, 53, 39), (42, 56, 51, 37), (60, 62, 63, 61), (62, 66, 67, 63), (66, 64, 65, 67), (64, 60, 61, 65), (62, 60, 64, 66), (67, 65, 61, 63), (68, 70, 71, 69), (70, 74, 75, 71), (74, 72, 73, 75), (72, 68, 69, 73), (70, 68, 72, 74), (75, 73, 69, 71), (101, 127, 126, 102), (102, 126, 129, 104), (104, 129, 131, 106), (106, 131, 133, 108), (108, 133, 135, 110), (110, 135, 137, 112), (112, 137, 139, 114), (114, 139, 141, 116), (116, 141, 143, 118), (118, 143, 145, 120), (79, 77, 99, 97, 95, 93, 91, 89, 87, 85, 83, 81), (120, 145, 147, 122), (122, 147, 127, 101), (76, 78, 80, 82, 84, 86, 88, 90, 92, 94, 96, 98), (146, 123, 100, 124), (123, 122, 101, 100), (144, 121, 123, 146), (121, 120, 122, 123), (142, 119, 121, 144), (119, 118, 120, 121), (140, 117, 119, 142), (117, 116, 118, 119), (138, 115, 117, 140), (115, 114, 116, 117), (136, 113, 115, 138), (113, 112, 114, 115), (134, 111, 113, 136), (111, 110, 112, 113), (132, 109, 111, 134), (109, 108, 110, 111), (130, 107, 109, 132), (107, 106, 108, 109), (128, 105, 107, 130), (105, 104, 106, 107), (125, 103, 105, 128), (103, 102, 104, 105), (124, 100, 103, 125), (100, 101, 102, 103), (149, 148, 124, 125), (151, 150, 126, 127), (152, 149, 125, 128), (150, 153, 129, 126), (154, 152, 128, 130), (153, 155, 131, 129), (156, 154, 130, 132), (155, 157, 133, 131), (158, 156, 132, 134), (157, 159, 135, 133), (160, 158, 134, 136), (159, 161, 137, 135), (162, 160, 136, 138), (161, 163, 139, 137), (164, 162, 138, 140), (163, 165, 141, 139), (166, 164, 140, 142), (165, 167, 143, 141), (168, 166, 142, 144), (167, 169, 145, 143), (170, 168, 144, 146), (169, 171, 147, 145), (148, 170, 146, 124), (171, 151, 127, 147), (78, 76, 148, 149), (77, 79, 150, 151), (80, 78, 149, 152), (79, 81, 153, 150), (82, 80, 152, 154), (81, 83, 155, 153), (84, 82, 154, 156), (83, 85, 157, 155), (86, 84, 156, 158), (85, 87, 159, 157), (88, 86, 158, 160), (87, 89, 161, 159), (90, 88, 160, 162), (89, 91, 163, 161), (92, 90, 162, 164), (91, 93, 165, 163), (94, 92, 164, 166), (93, 95, 167, 165), (96, 94, 166, 168), (95, 97, 169, 167), (98, 96, 168, 170), (97, 99, 171, 169), (76, 98, 170, 148), (99, 77, 151, 171), (172, 173, 175, 174), (174, 175, 177, 176), (176, 177, 179, 178), (178, 179, 181, 180), (180, 181, 183, 182), (182, 183, 185, 184), (175, 173, 187, 185, 183, 181, 179, 177), (184, 185, 187, 186), (186, 187, 173, 172), (172, 174, 176, 178, 180, 182, 184, 186), (188, 189, 191, 190), (190, 191, 193, 192), (192, 193, 195, 194), (194, 195, 197, 196), (196, 197, 199, 198), (198, 199, 201, 200), (200, 201, 203, 202), (202, 203, 189, 188), (205, 211, 210, 204), (206, 212, 211, 205), (207, 213, 212, 206), (208, 214, 213, 207), (209, 215, 214, 208), (204, 210, 215, 209), (269, 218, 217, 264), (216, 222, 227, 221), (217, 223, 222, 216), (218, 224, 223, 217), (219, 225, 224, 218), (220, 226, 225, 219), (221, 227, 226, 220), (222, 228, 233, 227), (223, 229, 228, 222), (224, 230, 229, 223), (225, 231, 230, 224), (226, 232, 231, 225), (227, 233, 232, 226), (228, 234, 239, 233), (229, 235, 234, 228), (230, 236, 235, 229), (231, 237, 236, 230), (232, 238, 237, 231), (233, 239, 238, 232), (235, 241, 240, 234), (236, 242, 241, 235), (237, 243, 242, 236), (238, 244, 243, 237), (239, 245, 244, 238), (282, 288, 293, 287), (240, 246, 251, 245), (241, 247, 246, 240), (242, 248, 247, 241), (243, 249, 248, 242), (244, 250, 249, 243), (245, 251, 250, 244), (246, 252, 257, 251), (247, 253, 252, 246), (248, 254, 253, 247), (249, 255, 254, 248), (250, 256, 255, 249), (251, 257, 256, 250), (254, 260, 259, 253), (255, 261, 260, 254), (256, 262, 261, 255), (257, 263, 262, 256), (300, 306, 311, 305), (301, 307, 306, 300), (216, 265, 264, 217), (221, 266, 265, 216), (220, 267, 266, 221), (267, 220, 219, 268), (268, 219, 218, 269), (234, 240, 245, 239), (264, 270, 275, 269), (265, 271, 270, 264), (266, 272, 271, 265), (267, 273, 272, 266), (268, 274, 273, 267), (269, 275, 274, 268), (270, 276, 281, 275), (271, 277, 276, 270), (272, 278, 277, 271), (273, 279, 278, 272), (274, 280, 279, 273), (275, 281, 280, 274), (276, 282, 287, 281), (277, 283, 282, 276), (278, 284, 283, 277), (279, 285, 284, 278), (280, 286, 285, 279), (281, 287, 286, 280), (283, 289, 288, 282), (284, 290, 289, 283), (285, 291, 290, 284), (286, 292, 291, 285), (287, 293, 292, 286), (288, 294, 299, 293), (289, 295, 294, 288), (290, 296, 295, 289), (291, 297, 296, 290), (292, 298, 297, 291), (293, 299, 298, 292), (294, 300, 305, 299), (295, 301, 300, 294), (296, 302, 301, 295), (297, 303, 302, 296), (298, 304, 303, 297), (299, 305, 304, 298), (253, 259, 258, 252), (312, 318, 323, 317), (302, 308, 307, 301), (303, 309, 308, 302), (304, 310, 309, 303), (305, 311, 310, 304), (252, 258, 263, 257), (313, 319, 318, 312), (314, 320, 319, 313), (315, 321, 320, 314), (316, 322, 321, 315), (317, 323, 322, 316), (318, 324, 329, 323), (319, 325, 324, 318), (320, 326, 325, 319), (321, 327, 326, 320), (322, 328, 327, 321), (323, 329, 328, 322), (324, 330, 335, 329), (325, 331, 330, 324), (326, 332, 331, 325), (327, 333, 332, 326), (328, 334, 333, 327), (329, 335, 334, 328), (330, 336, 341, 335), (331, 337, 336, 330), (332, 338, 337, 331), (333, 339, 338, 332), (334, 340, 339, 333), (335, 341, 340, 334), (337, 343, 342, 336), (338, 344, 343, 337), (339, 345, 344, 338), (340, 346, 345, 339), (341, 347, 346, 340), (343, 349, 348, 342), (344, 350, 349, 343), (345, 351, 350, 344), (346, 352, 351, 345), (347, 353, 352, 346), (336, 342, 347, 341), (342, 348, 353, 347), (385, 391, 390, 384), (354, 360, 365, 359), (355, 361, 360, 354), (356, 362, 361, 355), (357, 363, 362, 356), (358, 364, 363, 357), (359, 365, 364, 358), (360, 366, 371, 365), (361, 367, 366, 360), (362, 368, 367, 361), (363, 369, 368, 362), (364, 370, 369, 363), (365, 371, 370, 364), (366, 372, 377, 371), (367, 373, 372, 366), (368, 374, 373, 367), (369, 375, 374, 368), (370, 376, 375, 369), (371, 377, 376, 370), (372, 378, 383, 377), (373, 379, 378, 372), (374, 380, 379, 373), (375, 381, 380, 374), (376, 382, 381, 375), (377, 383, 382, 376), (378, 384, 389, 383), (379, 385, 384, 378), (380, 386, 385, 379), (381, 387, 386, 380), (382, 388, 387, 381), (383, 389, 388, 382), (386, 392, 391, 385), (387, 393, 392, 386), (388, 394, 393, 387), (389, 395, 394, 388), (396, 402, 407, 401), (397, 403, 402, 396), (398, 404, 403, 397), (399, 405, 404, 398), (400, 406, 405, 399), (401, 407, 406, 400), (402, 408, 413, 407), (403, 409, 408, 402), (404, 410, 409, 403), (405, 411, 410, 404), (406, 412, 411, 405), (407, 413, 412, 406), (408, 414, 419, 413), (409, 415, 414, 408), (410, 416, 415, 409), (411, 417, 416, 410), (412, 418, 417, 411), (413, 419, 418, 412), (414, 420, 425, 419), (415, 421, 420, 414), (416, 422, 421, 415), (417, 423, 422, 416), (418, 424, 423, 417), (419, 425, 424, 418), (420, 426, 431, 425), (421, 427, 426, 420), (422, 428, 427, 421), (423, 429, 428, 422), (424, 430, 429, 423), (425, 431, 430, 424), (426, 432, 437, 431), (427, 433, 432, 426), (428, 434, 433, 427), (429, 435, 434, 428), (430, 436, 435, 429), (431, 437, 436, 430), (443, 398, 397, 438), (438, 397, 396, 439), (401, 440, 439, 396), (400, 441, 440, 401), (399, 442, 441, 400), (442, 399, 398, 443), (438, 444, 449, 443), (439, 445, 444, 438), (440, 446, 445, 439), (441, 447, 446, 440), (442, 448, 447, 441), (443, 449, 448, 442), (444, 450, 455, 449), (445, 451, 450, 444), (446, 452, 451, 445), (447, 453, 452, 446), (448, 454, 453, 447), (449, 455, 454, 448), (450, 456, 461, 455), (451, 457, 456, 450), (452, 458, 457, 451), (453, 459, 458, 452), (454, 460, 459, 453), (455, 461, 460, 454), (456, 462, 467, 461), (457, 463, 462, 456), (458, 464, 463, 457), (459, 465, 464, 458), (460, 466, 465, 459), (461, 467, 466, 460), (462, 468, 473, 467), (463, 469, 468, 462), (464, 470, 469, 463), (465, 471, 470, 464), (466, 472, 471, 465), (467, 473, 472, 466), (468, 474, 479, 473), (469, 475, 474, 468), (470, 476, 475, 469), (471, 477, 476, 470), (472, 478, 477, 471), (473, 479, 478, 472), (481, 487, 486, 480), (482, 488, 487, 481), (483, 489, 488, 482), (484, 490, 489, 483), (485, 491, 490, 484), (480, 486, 491, 485), (492, 498, 503, 497), (493, 499, 498, 492), (494, 500, 499, 493), (495, 501, 500, 494), (496, 502, 501, 495), (497, 503, 502, 496), (384, 390, 395, 389), (504, 506, 507, 505), (508, 509, 511, 510), (505, 507, 511, 509), (504, 505, 509, 508), (506, 504, 508, 510), (507, 506, 510, 511), (512, 518, 523, 517), (513, 519, 518, 512), (514, 520, 519, 513), (515, 521, 520, 514), (516, 522, 521, 515), (517, 523, 522, 516), (524, 525, 527, 526), (528, 530, 531, 529), (525, 529, 531, 527), (524, 528, 529, 525), (526, 530, 528, 524), (527, 531, 530, 526), (536, 540, 535, 533), (536, 538, 541, 540), (538, 537, 539, 541), (534, 532, 544, 543), (542, 543, 544, 545), (542, 545, 539, 537), (550, 547, 549, 554), (550, 554, 555, 552), (552, 555, 553, 551), (548, 557, 558, 546), (556, 559, 558, 557), (556, 551, 553, 559), (539, 545, 559, 553), (536, 533, 547, 550), (538, 536, 550, 552), (534, 543, 557, 548), (535, 540, 554, 549), (544, 532, 546, 558), (543, 542, 556, 557), (540, 541, 555, 554), (545, 544, 558, 559), (537, 538, 552, 551), (541, 539, 553, 555), (542, 537, 551, 556), (560, 561, 563, 562), (562, 563, 567, 566), (566, 567, 565, 564), (564, 565, 561, 560), (562, 566, 564, 560), (567, 563, 561, 565), (568, 569, 571, 570), (570, 571, 575, 574), (574, 575, 573, 572), (572, 573, 569, 568), (570, 574, 572, 568), (575, 571, 569, 573), (601, 602, 626, 627), (602, 604, 629, 626), (604, 606, 631, 629), (606, 608, 633, 631), (608, 610, 635, 633), (610, 612, 637, 635), (612, 614, 639, 637), (614, 616, 641, 639), (616, 618, 643, 641), (618, 620, 645, 643), (579, 581, 583, 585, 587, 589, 591, 593, 595, 597, 599, 577), (620, 622, 647, 645), (622, 601, 627, 647), (576, 598, 596, 594, 592, 590, 588, 586, 584, 582, 580, 578), (646, 624, 600, 623), (623, 600, 601, 622), (644, 646, 623, 621), (621, 623, 622, 620), (642, 644, 621, 619), (619, 621, 620, 618), (640, 642, 619, 617), (617, 619, 618, 616), (638, 640, 617, 615), (615, 617, 616, 614), (636, 638, 615, 613), (613, 615, 614, 612), (634, 636, 613, 611), (611, 613, 612, 610), (632, 634, 611, 609), (609, 611, 610, 608), (630, 632, 609, 607), (607, 609, 608, 606), (628, 630, 607, 605), (605, 607, 606, 604), (625, 628, 605, 603), (603, 605, 604, 602), (624, 625, 603, 600), (600, 603, 602, 601), (649, 625, 624, 648), (651, 627, 626, 650), (652, 628, 625, 649), (650, 626, 629, 653), (654, 630, 628, 652), (653, 629, 631, 655), (656, 632, 630, 654), (655, 631, 633, 657), (658, 634, 632, 656), (657, 633, 635, 659), (660, 636, 634, 658), (659, 635, 637, 661), (662, 638, 636, 660), (661, 637, 639, 663), (664, 640, 638, 662), (663, 639, 641, 665), (666, 642, 640, 664), (665, 641, 643, 667), (668, 644, 642, 666), (667, 643, 645, 669), (670, 646, 644, 668), (669, 645, 647, 671), (648, 624, 646, 670), (671, 647, 627, 651), (578, 649, 648, 576), (577, 651, 650, 579), (580, 652, 649, 578), (579, 650, 653, 581), (582, 654, 652, 580), (581, 653, 655, 583), (584, 656, 654, 582), (583, 655, 657, 585), (586, 658, 656, 584), (585, 657, 659, 587), (588, 660, 658, 586), (587, 659, 661, 589), (590, 662, 660, 588), (589, 661, 663, 591), (592, 664, 662, 590), (591, 663, 665, 593), (594, 666, 664, 592), (593, 665, 667, 595), (596, 668, 666, 594), (595, 667, 669, 597), (598, 670, 668, 596), (597, 669, 671, 599), (576, 648, 670, 598), (599, 671, 651, 577), (672, 674, 675, 673), (674, 676, 677, 675), (676, 678, 679, 677), (678, 680, 681, 679), (680, 682, 683, 681), (682, 684, 685, 683), (675, 677, 679, 681, 683, 685, 687, 673), (684, 686, 687, 685), (686, 672, 673, 687), (672, 686, 684, 682, 680, 678, 676, 674), (688, 693, 699, 694), (689, 688, 694, 695), (690, 689, 695, 696), (691, 690, 696, 697), (692, 691, 697, 698), (693, 692, 698, 699), (694, 699, 705, 700), (695, 694, 700, 701), (696, 695, 701, 702), (697, 696, 702, 703), (698, 697, 703, 704), (699, 698, 704, 705), (700, 705, 711, 706), (701, 700, 706, 707), (702, 701, 707, 708), (703, 702, 708, 709), (704, 703, 709, 710), (705, 704, 710, 711), (706, 711, 717, 712), (707, 706, 712, 713), (708, 707, 713, 714), (709, 708, 714, 715), (710, 709, 715, 716), (711, 710, 716, 717), (713, 712, 718, 719), (714, 713, 719, 720), (715, 714, 720, 721), (716, 715, 721, 722), (717, 716, 722, 723), (719, 718, 724, 725), (720, 719, 725, 726), (721, 720, 726, 727), (722, 721, 727, 728), (723, 722, 728, 729), (712, 717, 723, 718), (718, 723, 729, 724), (731, 730, 736, 737), (732, 731, 737, 738), (733, 732, 738, 739), (734, 733, 739, 740), (735, 734, 740, 741), (730, 735, 741, 736), (742, 747, 753, 748), (743, 742, 748, 749), (744, 743, 749, 750), (745, 744, 750, 751), (746, 745, 751, 752), (747, 746, 752, 753), (754, 755, 757, 756), (758, 760, 761, 759), (755, 759, 761, 757), (754, 758, 759, 755), (756, 760, 758, 754), (757, 761, 760, 756), (762, 767, 773, 768), (763, 762, 768, 769), (764, 763, 769, 770), (765, 764, 770, 771), (766, 765, 771, 772), (767, 766, 772, 773)])
me_prop_dolly.polygons.foreach_set('use_smooth', [0, 0, 0, 0, 0, 0, 0, 0, 0, 0, 0, 0, 0, 0, 0, 0, 0, 0, 0, 0, 0, 0, 0, 0, 0, 0, 1, 1, 1, 1, 1, 1, 1, 1, 1, 1, 1, 1, 1, 1, 1, 1, 1, 1, 1, 1, 1, 1, 1, 1, 1, 1, 1, 1, 1, 1, 1, 1, 1, 1, 1, 1, 1, 1, 1, 1, 1, 1, 1, 1, 1, 1, 1, 1, 1, 1, 1, 1, 1, 1, 1, 1, 1, 1, 1, 1, 1, 1, 1, 1, 1, 1, 1, 1, 1, 1, 1, 1, 1, 1, 1, 1, 1, 1, 1, 1, 1, 1, 1, 1, 1, 1, 1, 1, 1, 1, 1, 1, 1, 1, 1, 1, 1, 1, 1, 1, 1, 1, 1, 1, 1, 1, 1, 1, 1, 1, 1, 1, 1, 1, 1, 1, 1, 1, 1, 1, 1, 1, 1, 1, 1, 1, 1, 1, 1, 1, 1, 1, 1, 1, 1, 1, 1, 1, 1, 1, 1, 1, 1, 1, 1, 1, 1, 1, 1, 1, 1, 1, 1, 1, 1, 1, 1, 1, 1, 1, 1, 1, 1, 1, 1, 1, 1, 1, 1, 1, 1, 1, 1, 1, 1, 1, 1, 1, 1, 1, 1, 1, 1, 1, 1, 1, 1, 1, 1, 1, 1, 1, 1, 1, 1, 1, 1, 1, 1, 1, 1, 1, 1, 1, 1, 1, 1, 1, 1, 1, 1, 1, 1, 1, 1, 1, 1, 1, 1, 1, 1, 1, 1, 1, 1, 1, 1, 1, 1, 1, 1, 1, 1, 1, 1, 1, 1, 1, 1, 1, 1, 1, 1, 1, 1, 1, 1, 1, 1, 1, 1, 1, 1, 1, 1, 1, 1, 1, 1, 1, 1, 1, 1, 1, 1, 1, 1, 1, 1, 1, 1, 1, 1, 1, 1, 1, 1, 1, 1, 1, 1, 1, 1, 1, 1, 1, 1, 1, 1, 1, 1, 1, 1, 1, 1, 1, 1, 1, 1, 1, 1, 1, 1, 1, 1, 1, 1, 1, 1, 1, 1, 1, 1, 1, 1, 1, 1, 1, 1, 1, 1, 1, 1, 1, 1, 1, 1, 1, 1, 1, 1, 1, 1, 1, 1, 1, 1, 1, 1, 1, 1, 1, 1, 1, 1, 1, 1, 1, 1, 1, 1, 1, 1, 1, 1, 1, 1, 1, 1, 1, 1, 1, 1, 1, 1, 1, 1, 1, 1, 1, 1, 1, 1, 1, 1, 1, 1, 1, 1, 1, 1, 1, 1, 1, 1, 1, 1, 1, 1, 1, 1, 1, 1, 1, 1, 1, 1, 1, 0, 0, 0, 0, 0, 0, 1, 1, 1, 1, 1, 1, 0, 0, 0, 0, 0, 0, 1, 1, 1, 1, 1, 1, 1, 1, 1, 1, 1, 1, 1, 1, 1, 1, 1, 1, 1, 1, 1, 1, 1, 1, 1, 1, 1, 1, 1, 1, 1, 1, 1, 1, 1, 1, 1, 1, 1, 1, 1, 1, 1, 1, 1, 1, 1, 1, 1, 1, 1, 1, 1, 1, 1, 1, 1, 1, 1, 1, 1, 1, 1, 1, 1, 1, 1, 1, 1, 1, 1, 1, 1, 1, 1, 1, 1, 1, 1, 1, 1, 1, 1, 1, 1, 1, 1, 1, 1, 1, 1, 1, 1, 1, 1, 1, 1, 1, 1, 1, 1, 1, 1, 1, 1, 1, 1, 1, 1, 1, 1, 1, 1, 1, 1, 1, 1, 1, 1, 1, 1, 1, 1, 1, 1, 1, 1, 1, 1, 1, 1, 1, 1, 1, 1, 1, 1, 1, 1, 1, 1, 1, 1, 1, 1, 1, 1, 1, 1, 1, 1, 1, 1, 1, 1, 1, 1, 1, 1, 1, 1, 1, 1, 1, 1, 1, 1, 1, 1, 1, 1, 1, 1, 1, 1, 1, 1, 1, 1, 1, 0, 0, 0, 0, 0, 0, 1, 1, 1, 1, 1, 1])
_k = set([(32, 44), (33, 36), (34, 43), (35, 40), (36, 38), (37, 38), (37, 42), (39, 41), (39, 45), (40, 41), (42, 43), (44, 45), (46, 58), (47, 50), (48, 57), (49, 54), (50, 52), (51, 52), (51, 56), (53, 55), (53, 59), (54, 55), (56, 57), (58, 59), (60, 61), (60, 62), (61, 63), (62, 63), (64, 65), (64, 66), (65, 67), (66, 67), (68, 69), (68, 70), (69, 71), (70, 71), (72, 73), (72, 74), (73, 75), (74, 75), (76, 78), (76, 98), (77, 79), (77, 99), (78, 80), (79, 81), (80, 82), (81, 83), (82, 84), (83, 85), (84, 86), (85, 87), (86, 88), (87, 89), (88, 90), (89, 91), (90, 92), (91, 93), (92, 94), (93, 95), (94, 96), (95, 97), (96, 98), (97, 99), (100, 103), (100, 123), (101, 102), (101, 122), (102, 104), (103, 105), (104, 106), (105, 107), (106, 108), (107, 109), (108, 110), (109, 111), (110, 112), (111, 113), (112, 114), (113, 115), (114, 116), (115, 117), (116, 118), (117, 119), (118, 120), (119, 121), (120, 122), (121, 123), (148, 149), (148, 170), (149, 152), (150, 151), (150, 153), (151, 171), (152, 154), (153, 155), (154, 156), (155, 157), (156, 158), (157, 159), (158, 160), (159, 161), (160, 162), (161, 163), (162, 164), (163, 165), (164, 166), (165, 167), (166, 168), (167, 169), (168, 170), (169, 171), (172, 174), (172, 186), (173, 175), (173, 187), (174, 176), (175, 177), (176, 178), (177, 179), (178, 180), (179, 181), (180, 182), (181, 183), (182, 184), (183, 185), (184, 186), (185, 187), (532, 544), (533, 536), (534, 543), (535, 540), (536, 538), (537, 538), (537, 542), (539, 541), (539, 545), (540, 541), (542, 543), (544, 545), (546, 558), (547, 550), (548, 557), (549, 554), (550, 552), (551, 552), (551, 556), (553, 555), (553, 559), (554, 555), (556, 557), (558, 559), (560, 561), (560, 562), (561, 563), (562, 563), (564, 565), (564, 566), (565, 567), (566, 567), (568, 569), (568, 570), (569, 571), (570, 571), (572, 573), (572, 574), (573, 575), (574, 575), (576, 578), (576, 598), (577, 579), (577, 599), (578, 580), (579, 581), (580, 582), (581, 583), (582, 584), (583, 585), (584, 586), (585, 587), (586, 588), (587, 589), (588, 590), (589, 591), (590, 592), (591, 593), (592, 594), (593, 595), (594, 596), (595, 597), (596, 598), (597, 599), (600, 603), (600, 623), (601, 602), (601, 622), (602, 604), (603, 605), (604, 606), (605, 607), (606, 608), (607, 609), (608, 610), (609, 611), (610, 612), (611, 613), (612, 614), (613, 615), (614, 616), (615, 617), (616, 618), (617, 619), (618, 620), (619, 621), (620, 622), (621, 623), (648, 649), (648, 670), (649, 652), (650, 651), (650, 653), (651, 671), (652, 654), (653, 655), (654, 656), (655, 657), (656, 658), (657, 659), (658, 660), (659, 661), (660, 662), (661, 663), (662, 664), (663, 665), (664, 666), (665, 667), (666, 668), (667, 669), (668, 670), (669, 671), (672, 674), (672, 686), (673, 675), (673, 687), (674, 676), (675, 677), (676, 678), (677, 679), (678, 680), (679, 681), (680, 682), (681, 683), (682, 684), (683, 685), (684, 686), (685, 687)])
me_prop_dolly.attributes.new('sharp_edge', 'BOOLEAN', 'EDGE').data.foreach_set('value', [ (min(e.vertices), max(e.vertices)) in _k for e in me_prop_dolly.edges])
_uv = me_prop_dolly.uv_layers.new(name='UVMap')
_uv.uv.foreach_set('vector', [0.01967, 0.4692, 0.01368, 0.4632, 0.01368, 0.5886, 0.01967, 0.5886, 0.1028, 0.1079, 0.1028, 0.1139, 0.01341, 0.1139, 0.01341, 0.1079, 0.4025, 0.01343, 0.5279, 0.01343, 0.5279, 0.1039, 0.4383, 0.1039, 0.1326, 0.01765, 0.1326, 0.4407, 0.1028, 0.3504, 0.1028, 0.1079, 0.4383, 0.3468, 0.5279, 0.3468, 0.5279, 0.4373, 0.4025, 0.4373, 0.2517, 0.03221, 0.2586, 0.03223, 0.2586, 0.4261, 0.2517, 0.4261, 0.1028, 0.3504, 0.1326, 0.4407, 0.01341, 0.4407, 0.01341, 0.3504, 0.1326, 0.01765, 0.1028, 0.1079, 0.01341, 0.1079, 0.01341, 0.01765, 0.01967, 0.4692, 0.01368, 0.4632, 0.1245, 0.4632, 0.1245, 0.4692, 0.4025, 0.01343, 0.4383, 0.1039, 0.4383, 0.3468, 0.4025, 0.4373, 0.1028, 0.3504, 0.0968, 0.3504, 0.0968, 0.1079, 0.1028, 0.1079, 0.01341, 0.3504, 0.01341, 0.3444, 0.1028, 0.3444, 0.1028, 0.3504, 0.01341, 0.1079, 0.007433, 0.1079, 0.007434, 0.01765, 0.01341, 0.01765, 0.01967, 0.5886, 0.01368, 0.5886, 0.01368, 0.4632, 0.01967, 0.4692, 0.4025, 0.4373, 0.2917, 0.4373, 0.2771, 0.4227, 0.2771, 0.02802, 0.2917, 0.01343, 0.4025, 0.01343, 0.01341, 0.4407, 0.007435, 0.4407, 0.007435, 0.3504, 0.01341, 0.3504, 0.1326, 0.4407, 0.1326, 0.01765, 0.2372, 0.01765, 0.2517, 0.03221, 0.2517, 0.4261, 0.2372, 0.4407, 0.2372, 0.01765, 0.2414, 0.01343, 0.2559, 0.02799, 0.2517, 0.03221, 0.2517, 0.4261, 0.2559, 0.4303, 0.2414, 0.4449, 0.2372, 0.4407, 0.1245, 0.4692, 0.1245, 0.4632, 0.01368, 0.4632, 0.01967, 0.4692, 0.5045, 0.1905, 0.524, 0.1905, 0.524, 0.2241, 0.5045, 0.2241, 0.4842, 0.2124, 0.4505, 0.2124, 0.4505, 0.1928, 0.4842, 0.1928, 0.5045, 0.2241, 0.524, 0.2241, 0.524, 0.2296, 0.5045, 0.2296, 0.5045, 0.1905, 0.5045, 0.2241, 0.499, 0.2241, 0.499, 0.1905, 0.524, 0.1905, 0.5045, 0.1905, 0.5045, 0.185, 0.524, 0.185, 0.524, 0.2241, 0.524, 0.1905, 0.5295, 0.1905, 0.5295, 0.2241, 0.2254, 0.7659, 0.2255, 0.9222, 0.2075, 0.9222, 0.2075, 0.7659, 0.2254, 0.7659, 0.2075, 0.7659, 0.2075, 0.7479, 0.2254, 0.7479, 0.2254, 0.7479, 0.2075, 0.7479, 0.2075, 0.7299, 0.2254, 0.7299, 0.2255, 0.4621, 0.2254, 0.4735, 0.2075, 0.4735, 0.2075, 0.4621, 0.2254, 0.4828, 0.2075, 0.4828, 0.2075, 0.4735, 0.2254, 0.4735, 0.2254, 0.4828, 0.2254, 0.7299, 0.2075, 0.7299, 0.2075, 0.4828, 0.2441, 0.7499, 0.2622, 0.7499, 0.2621, 0.9042, 0.2441, 0.9042, 0.2441, 0.7499, 0.244, 0.7363, 0.2622, 0.7363, 0.2622, 0.7499, 0.244, 0.7363, 0.2441, 0.7226, 0.2622, 0.7226, 0.2622, 0.7363, 0.2441, 0.4621, 0.2621, 0.4621, 0.2622, 0.472, 0.244, 0.472, 0.2441, 0.4783, 0.244, 0.472, 0.2622, 0.472, 0.2622, 0.4783, 0.2441, 0.4783, 0.2622, 0.4783, 0.2622, 0.7226, 0.2441, 0.7226, 0.01019, 0.6743, 0.01607, 0.6766, 0.1509, 0.4729, 0.1466, 0.4683, 0.02121, 0.7037, 0.02415, 0.6981, 0.1664, 0.7579, 0.1653, 0.7641, 0.007433, 0.6921, 0.01326, 0.6899, 0.02415, 0.6981, 0.02121, 0.7037, 0.1662, 0.4634, 0.1664, 0.4697, 0.1564, 0.4698, 0.1547, 0.4637, 0.1653, 0.7641, 0.1664, 0.7579, 0.02415, 0.6981, 0.02121, 0.7037, 0.1547, 0.4637, 0.1564, 0.4698, 0.1664, 0.4696, 0.1662, 0.4633, 0.1547, 0.4637, 0.1564, 0.4698, 0.1509, 0.4729, 0.1466, 0.4683, 0.02121, 0.7037, 0.02415, 0.6981, 0.01326, 0.6899, 0.007433, 0.6921, 0.1466, 0.4683, 0.1509, 0.4729, 0.1564, 0.4698, 0.1547, 0.4637, 0.01019, 0.6743, 0.01607, 0.6766, 0.01326, 0.6899, 0.007433, 0.6921, 0.007433, 0.6921, 0.01326, 0.6899, 0.01607, 0.6766, 0.01019, 0.6743, 0.1466, 0.4683, 0.1509, 0.4729, 0.01607, 0.6766, 0.01019, 0.6743, 0.03277, 0.2564, 0.04102, 0.2564, 0.04102, 0.2646, 0.03277, 0.2646, 0.04102, 0.2564, 0.04102, 0.2001, 0.04928, 0.2001, 0.04928, 0.2564, 0.04102, 0.2001, 0.03277, 0.2001, 0.03277, 0.1918, 0.04102, 0.1918, 0.06579, 0.2001, 0.06579, 0.2564, 0.05753, 0.2564, 0.05753, 0.2001, 0.04102, 0.2564, 0.03277, 0.2564, 0.03277, 0.2001, 0.04102, 0.2001, 0.04928, 0.2001, 0.05753, 0.2001, 0.05753, 0.2564, 0.04928, 0.2564, 0.08276, 0.1344, 0.07451, 0.1344, 0.07451, 0.1262, 0.08276, 0.1262, 0.07451, 0.1344, 0.07451, 0.1907, 0.06625, 0.1907, 0.06625, 0.1344, 0.07451, 0.1907, 0.08276, 0.1907, 0.08276, 0.199, 0.07451, 0.199, 0.04974, 0.1907, 0.04974, 0.1344, 0.058, 0.1344, 0.058, 0.1907, 0.07451, 0.1344, 0.08276, 0.1344, 0.08276, 0.1907, 0.07451, 0.1907, 0.06625, 0.1907, 0.058, 0.1907, 0.058, 0.1344, 0.06625, 0.1344, 0.3208, 0.7867, 0.3364, 0.7864, 0.3372, 0.8184, 0.3217, 0.8194, 0.3217, 0.8194, 0.3372, 0.8184, 0.3411, 0.8503, 0.3251, 0.8549, 0.3232, 0.4579, 0.3411, 0.4616, 0.3386, 0.4958, 0.3221, 0.4953, 0.3221, 0.4953, 0.3386, 0.4958, 0.338, 0.5287, 0.3221, 0.5286, 0.3221, 0.5286, 0.338, 0.5287, 0.3377, 0.5611, 0.322, 0.561, 0.322, 0.561, 0.3377, 0.5611, 0.3375, 0.5933, 0.3218, 0.5933, 0.3218, 0.5933, 0.3375, 0.5933, 0.3373, 0.6255, 0.3216, 0.6255, 0.3216, 0.6255, 0.3373, 0.6255, 0.337, 0.6577, 0.3214, 0.6577, 0.3214, 0.6577, 0.337, 0.6577, 0.3368, 0.6899, 0.3212, 0.6899, 0.3212, 0.6899, 0.3368, 0.6899, 0.3366, 0.7221, 0.321, 0.7221, 0.4611, 0.1673, 0.4526, 0.1526, 0.4526, 0.1356, 0.4611, 0.1209, 0.4758, 0.1124, 0.4927, 0.1124, 0.5074, 0.1209, 0.5159, 0.1356, 0.5159, 0.1526, 0.5074, 0.1673, 0.4927, 0.1758, 0.4758, 0.1758, 0.321, 0.7221, 0.3366, 0.7221, 0.3364, 0.7543, 0.3208, 0.7543, 0.3208, 0.7543, 0.3364, 0.7543, 0.3364, 0.7864, 0.3208, 0.7867, 0.4927, 0.1124, 0.5074, 0.1209, 0.5159, 0.1356, 0.5159, 0.1526, 0.5074, 0.1673, 0.4927, 0.1758, 0.4758, 0.1758, 0.4611, 0.1673, 0.4526, 0.1526, 0.4526, 0.1356, 0.4611, 0.1209, 0.4758, 0.1124, 0.2801, 0.7535, 0.2958, 0.7535, 0.2957, 0.786, 0.2798, 0.7859, 0.2958, 0.7535, 0.3208, 0.7543, 0.3208, 0.7867, 0.2957, 0.786, 0.2803, 0.7212, 0.296, 0.7213, 0.2958, 0.7535, 0.2801, 0.7535, 0.296, 0.7213, 0.321, 0.7221, 0.3208, 0.7543, 0.2958, 0.7535, 0.2805, 0.689, 0.2962, 0.6891, 0.296, 0.7213, 0.2803, 0.7212, 0.2962, 0.6891, 0.3212, 0.6899, 0.321, 0.7221, 0.296, 0.7213, 0.2808, 0.6568, 0.2964, 0.6569, 0.2962, 0.6891, 0.2805, 0.689, 0.2964, 0.6569, 0.3214, 0.6577, 0.3212, 0.6899, 0.2962, 0.6891, 0.281, 0.6246, 0.2966, 0.6247, 0.2964, 0.6569, 0.2808, 0.6568, 0.2966, 0.6247, 0.3216, 0.6255, 0.3214, 0.6577, 0.2964, 0.6569, 0.2812, 0.5924, 0.2968, 0.5924, 0.2966, 0.6247, 0.281, 0.6246, 0.2968, 0.5924, 0.3218, 0.5933, 0.3216, 0.6255, 0.2966, 0.6247, 0.2814, 0.5602, 0.297, 0.5602, 0.2968, 0.5924, 0.2812, 0.5924, 0.297, 0.5602, 0.322, 0.561, 0.3218, 0.5933, 0.2968, 0.5924, 0.2814, 0.5281, 0.297, 0.5279, 0.297, 0.5602, 0.2814, 0.5602, 0.297, 0.5279, 0.3221, 0.5286, 0.322, 0.561, 0.297, 0.5602, 0.2807, 0.4962, 0.2961, 0.4951, 0.297, 0.5279, 0.2814, 0.5281, 0.2961, 0.4951, 0.3221, 0.4953, 0.3221, 0.5286, 0.297, 0.5279, 0.2767, 0.4643, 0.2927, 0.4596, 0.2961, 0.4951, 0.2807, 0.4962, 0.2927, 0.4596, 0.3232, 0.4579, 0.3221, 0.4953, 0.2961, 0.4951, 0.2792, 0.8188, 0.2957, 0.8193, 0.2946, 0.8567, 0.2767, 0.853, 0.2957, 0.8193, 0.3217, 0.8194, 0.3251, 0.8549, 0.2946, 0.8567, 0.2798, 0.7859, 0.2957, 0.786, 0.2957, 0.8193, 0.2792, 0.8188, 0.2957, 0.786, 0.3208, 0.7867, 0.3217, 0.8194, 0.2957, 0.8193, 0.16, 0.639, 0.1507, 0.6228, 0.1658, 0.6077, 0.1807, 0.6334, 0.1507, 0.6737, 0.16, 0.6576, 0.1807, 0.6631, 0.1658, 0.6889, 0.16, 0.6576, 0.16, 0.639, 0.1807, 0.6334, 0.1807, 0.6631, 0.16, 0.6576, 0.16, 0.639, 0.1807, 0.6334, 0.1807, 0.6631, 0.1507, 0.6737, 0.16, 0.6576, 0.1807, 0.6631, 0.1658, 0.6889, 0.16, 0.639, 0.1507, 0.6228, 0.1658, 0.6077, 0.1807, 0.6334, 0.1345, 0.6831, 0.1507, 0.6737, 0.1658, 0.6889, 0.1401, 0.7038, 0.1507, 0.6228, 0.1345, 0.6135, 0.1401, 0.5928, 0.1658, 0.6077, 0.1159, 0.6831, 0.1345, 0.6831, 0.1401, 0.7038, 0.1103, 0.7038, 0.1345, 0.6135, 0.1159, 0.6135, 0.1103, 0.5928, 0.1401, 0.5928, 0.09974, 0.6737, 0.1159, 0.6831, 0.1103, 0.7038, 0.08458, 0.6889, 0.1159, 0.6135, 0.09975, 0.6228, 0.08458, 0.6077, 0.1103, 0.5928, 0.09043, 0.6576, 0.09974, 0.6737, 0.08458, 0.6889, 0.06972, 0.6631, 0.09975, 0.6228, 0.09043, 0.639, 0.06972, 0.6334, 0.08458, 0.6077, 0.09043, 0.639, 0.09043, 0.6576, 0.06972, 0.6631, 0.06971, 0.6334, 0.09043, 0.639, 0.09043, 0.6576, 0.06972, 0.6631, 0.06972, 0.6334, 0.09975, 0.6228, 0.09043, 0.639, 0.06971, 0.6334, 0.08458, 0.6077, 0.09043, 0.6576, 0.09974, 0.6737, 0.08458, 0.6889, 0.06972, 0.6631, 0.1159, 0.6135, 0.09975, 0.6228, 0.08458, 0.6077, 0.1103, 0.5928, 0.09974, 0.6737, 0.1159, 0.6831, 0.1103, 0.7038, 0.08458, 0.6889, 0.1345, 0.6135, 0.1159, 0.6135, 0.1103, 0.5928, 0.1401, 0.5928, 0.1159, 0.6831, 0.1345, 0.6831, 0.1401, 0.7038, 0.1103, 0.7038, 0.1507, 0.6228, 0.1345, 0.6135, 0.1401, 0.5928, 0.1658, 0.6077, 0.1345, 0.6831, 0.1507, 0.6737, 0.1658, 0.6889, 0.1401, 0.7038, 0.05844, 0.8144, 0.05957, 0.7975, 0.07214, 0.7975, 0.07089, 0.8161, 0.029, 0.9498, 0.03237, 0.9665, 0.02025, 0.9698, 0.01654, 0.9515, 0.05506, 0.831, 0.05844, 0.8144, 0.07089, 0.8161, 0.06718, 0.8343, 0.03237, 0.9665, 0.03793, 0.9825, 0.02636, 0.9874, 0.02025, 0.9698, 0.0495, 0.8471, 0.05506, 0.831, 0.06718, 0.8343, 0.06108, 0.852, 0.01796, 0.8498, 0.02352, 0.8338, 0.03565, 0.8371, 0.02954, 0.8547, 0.06202, 0.9623, 0.06758, 0.9783, 0.05601, 0.9832, 0.0499, 0.9656, 0.02352, 0.8338, 0.0269, 0.8171, 0.03935, 0.8188, 0.03565, 0.8371, 0.05865, 0.9457, 0.06202, 0.9623, 0.0499, 0.9656, 0.04619, 0.9473, 0.0269, 0.8171, 0.02803, 0.8002, 0.0406, 0.8002, 0.03935, 0.8188, 0.05752, 0.9287, 0.05865, 0.9457, 0.04619, 0.9473, 0.04495, 0.9287, 0.02803, 0.8002, 0.0269, 0.7833, 0.03935, 0.7816, 0.0406, 0.8002, 0.05865, 0.9118, 0.05752, 0.9287, 0.04495, 0.9287, 0.04619, 0.9101, 0.0269, 0.7833, 0.02352, 0.7667, 0.03565, 0.7633, 0.03935, 0.7816, 0.06202, 0.8952, 0.05865, 0.9118, 0.04619, 0.9101, 0.0499, 0.8919, 0.02352, 0.7667, 0.01796, 0.7506, 0.02954, 0.7457, 0.03565, 0.7633, 0.06758, 0.8792, 0.06202, 0.8952, 0.0499, 0.8919, 0.05601, 0.8743, 0.03793, 0.8833, 0.03237, 0.8994, 0.02025, 0.896, 0.02636, 0.8784, 0.05506, 0.7639, 0.0495, 0.7479, 0.06108, 0.743, 0.06718, 0.7606, 0.03237, 0.8994, 0.029, 0.916, 0.01654, 0.9143, 0.02025, 0.896, 0.05844, 0.7805, 0.05506, 0.7639, 0.06718, 0.7606, 0.07089, 0.7789, 0.029, 0.916, 0.02787, 0.9329, 0.0153, 0.9329, 0.01654, 0.9143, 0.05957, 0.7975, 0.05844, 0.7805, 0.07089, 0.7789, 0.07214, 0.7975, 0.02787, 0.9329, 0.029, 0.9498, 0.01654, 0.9515, 0.0153, 0.9329, 0.504, 0.2528, 0.504, 0.3159, 0.4958, 0.3159, 0.4958, 0.2528, 0.4958, 0.2528, 0.4958, 0.3159, 0.4876, 0.3159, 0.4876, 0.2528, 0.4876, 0.2528, 0.4876, 0.3159, 0.4795, 0.3159, 0.4795, 0.2528, 0.4795, 0.2528, 0.4795, 0.3159, 0.4713, 0.3159, 0.4713, 0.2528, 0.4713, 0.2528, 0.4713, 0.3159, 0.4631, 0.3159, 0.4631, 0.2528, 0.4631, 0.2528, 0.4631, 0.3159, 0.4549, 0.3159, 0.4549, 0.2528, 0.4549, 0.3357, 0.4491, 0.3299, 0.4491, 0.3217, 0.4549, 0.3159, 0.4631, 0.3159, 0.4689, 0.3217, 0.4689, 0.3299, 0.4631, 0.3357, 0.5204, 0.2528, 0.5204, 0.3159, 0.5122, 0.3159, 0.5122, 0.2528, 0.5122, 0.2528, 0.5122, 0.3159, 0.504, 0.3159, 0.504, 0.2528, 0.4491, 0.2389, 0.4549, 0.2331, 0.4631, 0.2331, 0.4689, 0.2389, 0.4689, 0.2471, 0.4631, 0.2528, 0.4549, 0.2528, 0.4491, 0.2471, 0.7431, 0.6991, 0.7431, 0.974, 0.7381, 0.974, 0.7381, 0.6991, 0.7381, 0.6991, 0.7381, 0.974, 0.7332, 0.974, 0.7332, 0.6991, 0.7332, 0.6991, 0.7332, 0.974, 0.7282, 0.974, 0.7282, 0.6991, 0.7679, 0.6991, 0.7679, 0.974, 0.7629, 0.974, 0.7629, 0.6991, 0.7629, 0.6991, 0.7629, 0.974, 0.758, 0.974, 0.758, 0.6991, 0.758, 0.6991, 0.758, 0.974, 0.753, 0.974, 0.753, 0.6991, 0.753, 0.6991, 0.753, 0.974, 0.7481, 0.974, 0.7481, 0.6991, 0.7481, 0.6991, 0.7481, 0.974, 0.7431, 0.974, 0.7431, 0.6991, 0.4657, 0.8538, 0.4657, 0.4558, 0.4769, 0.4558, 0.4769, 0.8538, 0.4545, 0.8538, 0.4545, 0.4558, 0.4657, 0.4558, 0.4657, 0.8538, 0.5105, 0.8538, 0.5105, 0.4558, 0.5217, 0.4558, 0.5218, 0.8538, 0.4993, 0.8538, 0.4993, 0.4558, 0.5105, 0.4558, 0.5105, 0.8538, 0.4881, 0.8538, 0.4881, 0.4558, 0.4993, 0.4558, 0.4993, 0.8538, 0.4769, 0.8538, 0.4769, 0.4558, 0.4881, 0.4558, 0.4881, 0.8538, 0.8691, 0.07297, 0.8691, 0.3683, 0.8572, 0.3682, 0.8573, 0.07312, 0.8454, 0.3684, 0.8469, 0.4011, 0.8351, 0.4008, 0.8338, 0.3688, 0.8572, 0.3682, 0.8574, 0.4015, 0.8469, 0.4011, 0.8454, 0.3684, 0.8691, 0.3683, 0.8678, 0.4011, 0.8574, 0.4015, 0.8572, 0.3682, 0.8808, 0.3687, 0.8792, 0.4007, 0.8678, 0.4011, 0.8691, 0.3683, 0.893, 0.369, 0.892, 0.3997, 0.8792, 0.4007, 0.8808, 0.3687, 0.8338, 0.3688, 0.8351, 0.4008, 0.8222, 0.3997, 0.8216, 0.369, 0.8469, 0.4011, 0.8435, 0.4242, 0.8314, 0.417, 0.8351, 0.4008, 0.8574, 0.4015, 0.8571, 0.4278, 0.8435, 0.4242, 0.8469, 0.4011, 0.8678, 0.4011, 0.8709, 0.4254, 0.8571, 0.4278, 0.8574, 0.4015, 0.8792, 0.4007, 0.8833, 0.4184, 0.8709, 0.4254, 0.8678, 0.4011, 0.892, 0.3997, 0.8952, 0.4125, 0.8833, 0.4184, 0.8792, 0.4007, 0.8351, 0.4008, 0.8314, 0.417, 0.8193, 0.4123, 0.8222, 0.3997, 0.4165, 0.9816, 0.4157, 0.954, 0.4277, 0.9539, 0.428, 0.9771, 0.4043, 0.9843, 0.404, 0.9541, 0.4157, 0.954, 0.4165, 0.9816, 0.392, 0.9827, 0.3924, 0.9541, 0.404, 0.9541, 0.4043, 0.9843, 0.3803, 0.9784, 0.3807, 0.9541, 0.3924, 0.9541, 0.392, 0.9827, 0.3684, 0.9755, 0.3688, 0.954, 0.3807, 0.9541, 0.3803, 0.9784, 0.428, 0.9771, 0.4277, 0.9539, 0.4398, 0.9539, 0.4399, 0.9752, 0.404, 0.9541, 0.4042, 0.8504, 0.4161, 0.8504, 0.4157, 0.954, 0.3924, 0.9541, 0.3921, 0.8503, 0.4042, 0.8504, 0.404, 0.9541, 0.3807, 0.9541, 0.38, 0.8503, 0.3921, 0.8503, 0.3924, 0.9541, 0.3688, 0.954, 0.368, 0.8504, 0.38, 0.8503, 0.3807, 0.9541, 0.4277, 0.9539, 0.4278, 0.8504, 0.4397, 0.8503, 0.4398, 0.9539, 0.8545, 0.8492, 0.8547, 0.9528, 0.8426, 0.9529, 0.8429, 0.8491, 0.4161, 0.8504, 0.4159, 0.8254, 0.4279, 0.8256, 0.4278, 0.8504, 0.4042, 0.8504, 0.4039, 0.8271, 0.4159, 0.8254, 0.4161, 0.8504, 0.3921, 0.8503, 0.3919, 0.8291, 0.4039, 0.8271, 0.4042, 0.8504, 0.38, 0.8503, 0.38, 0.8294, 0.3919, 0.8291, 0.3921, 0.8503, 0.368, 0.8504, 0.3682, 0.8277, 0.38, 0.8294, 0.38, 0.8503, 0.4278, 0.8504, 0.4279, 0.8256, 0.4399, 0.8274, 0.4397, 0.8503, 0.6844, 0.6805, 0.6851, 0.6593, 0.6967, 0.6591, 0.6971, 0.6806, 0.6721, 0.678, 0.6735, 0.659, 0.6851, 0.6593, 0.6844, 0.6805, 0.6604, 0.675, 0.6614, 0.6588, 0.6735, 0.659, 0.6721, 0.678, 0.6492, 0.6744, 0.649, 0.6589, 0.6614, 0.6588, 0.6604, 0.675, 0.6379, 0.6764, 0.6371, 0.6589, 0.649, 0.6589, 0.6492, 0.6744, 0.6971, 0.6806, 0.6967, 0.6591, 0.7085, 0.6589, 0.7097, 0.6782, 0.6614, 0.6588, 0.6617, 0.01348, 0.6733, 0.01348, 0.6735, 0.659, 0.649, 0.6589, 0.6502, 0.01347, 0.6617, 0.01348, 0.6614, 0.6588, 0.6371, 0.6589, 0.6387, 0.01343, 0.6502, 0.01347, 0.649, 0.6589, 0.6967, 0.6591, 0.6977, 0.01349, 0.7097, 0.01353, 0.7085, 0.6589, 0.7646, 0.03498, 0.7644, 0.6805, 0.7529, 0.6805, 0.7525, 0.03514, 0.7762, 0.03473, 0.7764, 0.6805, 0.7644, 0.6805, 0.7646, 0.03498, 0.8454, 0.3684, 0.8454, 0.07287, 0.8573, 0.07312, 0.8572, 0.3682, 0.8338, 0.3688, 0.8337, 0.07246, 0.8454, 0.07287, 0.8454, 0.3684, 0.8216, 0.369, 0.8215, 0.07225, 0.8337, 0.07246, 0.8338, 0.3688, 0.8929, 0.07224, 0.893, 0.369, 0.8808, 0.3687, 0.8807, 0.07256, 0.8807, 0.07256, 0.8808, 0.3687, 0.8691, 0.3683, 0.8691, 0.07297, 0.4157, 0.954, 0.4161, 0.8504, 0.4278, 0.8504, 0.4277, 0.9539, 0.8573, 0.07312, 0.8574, 0.03973, 0.8678, 0.0402, 0.8691, 0.07297, 0.8454, 0.07287, 0.8469, 0.04014, 0.8574, 0.03973, 0.8573, 0.07312, 0.8337, 0.07246, 0.8351, 0.04044, 0.8469, 0.04014, 0.8454, 0.07287, 0.8215, 0.07225, 0.8221, 0.04152, 0.8351, 0.04044, 0.8337, 0.07246, 0.8807, 0.07256, 0.8792, 0.04054, 0.892, 0.04162, 0.8929, 0.07224, 0.8691, 0.07297, 0.8678, 0.0402, 0.8792, 0.04054, 0.8807, 0.07256, 0.8574, 0.03973, 0.8571, 0.01343, 0.871, 0.01589, 0.8678, 0.0402, 0.8469, 0.04014, 0.8435, 0.0171, 0.8571, 0.01343, 0.8574, 0.03973, 0.8351, 0.04044, 0.8314, 0.02427, 0.8435, 0.0171, 0.8469, 0.04014, 0.8221, 0.04152, 0.8193, 0.0289, 0.8314, 0.02427, 0.8351, 0.04044, 0.8792, 0.04054, 0.8833, 0.02294, 0.8952, 0.02885, 0.892, 0.04162, 0.8678, 0.0402, 0.871, 0.01589, 0.8833, 0.02294, 0.8792, 0.04054, 0.8549, 0.819, 0.8545, 0.8492, 0.8429, 0.8491, 0.8425, 0.8205, 0.867, 0.8217, 0.8662, 0.8493, 0.8545, 0.8492, 0.8549, 0.819, 0.8785, 0.8262, 0.8782, 0.8493, 0.8662, 0.8493, 0.867, 0.8217, 0.8904, 0.8281, 0.8903, 0.8493, 0.8782, 0.8493, 0.8785, 0.8262, 0.8309, 0.8249, 0.8312, 0.8491, 0.8193, 0.8492, 0.8189, 0.8278, 0.8425, 0.8205, 0.8429, 0.8491, 0.8312, 0.8491, 0.8309, 0.8249, 0.8662, 0.8493, 0.8666, 0.9528, 0.8547, 0.9528, 0.8545, 0.8492, 0.8782, 0.8493, 0.8784, 0.9528, 0.8666, 0.9528, 0.8662, 0.8493, 0.8903, 0.8493, 0.8902, 0.9529, 0.8784, 0.9528, 0.8782, 0.8493, 0.8312, 0.8491, 0.8305, 0.9529, 0.8185, 0.9528, 0.8193, 0.8492, 0.8429, 0.8491, 0.8426, 0.9529, 0.8305, 0.9529, 0.8312, 0.8491, 0.8547, 0.9528, 0.8544, 0.9761, 0.8425, 0.9741, 0.8426, 0.9529, 0.8666, 0.9528, 0.8664, 0.9778, 0.8544, 0.9761, 0.8547, 0.9528, 0.8784, 0.9528, 0.8785, 0.9777, 0.8664, 0.9778, 0.8666, 0.9528, 0.8902, 0.9529, 0.8904, 0.9758, 0.8785, 0.9777, 0.8784, 0.9528, 0.8305, 0.9529, 0.8305, 0.9739, 0.8187, 0.9755, 0.8185, 0.9528, 0.8426, 0.9529, 0.8425, 0.9741, 0.8305, 0.9739, 0.8305, 0.9529, 0.7632, 0.01601, 0.7646, 0.03498, 0.7525, 0.03514, 0.7516, 0.01899, 0.7755, 0.01349, 0.7762, 0.03473, 0.7646, 0.03498, 0.7632, 0.01601, 0.7882, 0.01343, 0.7878, 0.03485, 0.7762, 0.03473, 0.7755, 0.01349, 0.8008, 0.01584, 0.7996, 0.03508, 0.7878, 0.03485, 0.7882, 0.01343, 0.7403, 0.01963, 0.7401, 0.03508, 0.7282, 0.0351, 0.729, 0.0176, 0.7516, 0.01899, 0.7525, 0.03514, 0.7401, 0.03508, 0.7403, 0.01963, 0.6735, 0.659, 0.6733, 0.01348, 0.6853, 0.01348, 0.6851, 0.6593, 0.1602, 0.9931, 0.1601, 0.8555, 0.1711, 0.8555, 0.1706, 0.9933, 0.7878, 0.03485, 0.7889, 0.6805, 0.7764, 0.6805, 0.7762, 0.03473, 0.7996, 0.03508, 0.8008, 0.6805, 0.7889, 0.6805, 0.7878, 0.03485, 0.7401, 0.03508, 0.7413, 0.6805, 0.7298, 0.6806, 0.7282, 0.0351, 0.7525, 0.03514, 0.7529, 0.6805, 0.7413, 0.6805, 0.7401, 0.03508, 0.6851, 0.6593, 0.6853, 0.01348, 0.6977, 0.01349, 0.6967, 0.6591, 0.1499, 0.9931, 0.1492, 0.8555, 0.1601, 0.8555, 0.1602, 0.9931, 0.1395, 0.9934, 0.1383, 0.8556, 0.1492, 0.8555, 0.1499, 0.9931, 0.1292, 0.9937, 0.1273, 0.8558, 0.1383, 0.8556, 0.1395, 0.9934, 0.1808, 0.9936, 0.1821, 0.8555, 0.1931, 0.8558, 0.191, 0.9937, 0.1706, 0.9933, 0.1711, 0.8555, 0.1821, 0.8555, 0.1808, 0.9936, 0.1601, 0.8555, 0.1603, 0.8244, 0.1716, 0.826, 0.1711, 0.8555, 0.1492, 0.8555, 0.1488, 0.8245, 0.1603, 0.8244, 0.1601, 0.8555, 0.1383, 0.8556, 0.1375, 0.8262, 0.1488, 0.8245, 0.1492, 0.8555, 0.1273, 0.8558, 0.1262, 0.828, 0.1375, 0.8262, 0.1383, 0.8556, 0.1821, 0.8555, 0.1828, 0.8278, 0.1941, 0.8281, 0.1931, 0.8558, 0.1711, 0.8555, 0.1716, 0.826, 0.1828, 0.8278, 0.1821, 0.8555, 0.5825, 0.01343, 0.5828, 0.03693, 0.5716, 0.03708, 0.5703, 0.01548, 0.5947, 0.0137, 0.5937, 0.03698, 0.5828, 0.03693, 0.5825, 0.01343, 0.6068, 0.01601, 0.6048, 0.03735, 0.5937, 0.03698, 0.5947, 0.0137, 0.6186, 0.01873, 0.6167, 0.03778, 0.6048, 0.03735, 0.6068, 0.01601, 0.5583, 0.01792, 0.5595, 0.0372, 0.5472, 0.03748, 0.5464, 0.01856, 0.5703, 0.01548, 0.5716, 0.03708, 0.5595, 0.0372, 0.5583, 0.01792, 0.5828, 0.03693, 0.5826, 0.0639, 0.5713, 0.06373, 0.5716, 0.03708, 0.5937, 0.03698, 0.5939, 0.06395, 0.5826, 0.0639, 0.5828, 0.03693, 0.6048, 0.03735, 0.6051, 0.06378, 0.5939, 0.06395, 0.5937, 0.03698, 0.6167, 0.03778, 0.617, 0.06352, 0.6051, 0.06378, 0.6048, 0.03735, 0.5595, 0.0372, 0.5595, 0.0635, 0.5472, 0.06343, 0.5472, 0.03748, 0.5716, 0.03708, 0.5713, 0.06373, 0.5595, 0.0635, 0.5595, 0.0372, 0.5939, 0.06395, 0.5945, 0.2149, 0.5822, 0.2149, 0.5826, 0.0639, 0.6051, 0.06378, 0.6065, 0.2151, 0.5945, 0.2149, 0.5939, 0.06395, 0.617, 0.06352, 0.6184, 0.2152, 0.6065, 0.2151, 0.6051, 0.06378, 0.5595, 0.0635, 0.5583, 0.2152, 0.5464, 0.2152, 0.5472, 0.06343, 0.5713, 0.06373, 0.5702, 0.2151, 0.5583, 0.2152, 0.5595, 0.0635, 0.5945, 0.2149, 0.5942, 0.6841, 0.5825, 0.6841, 0.5822, 0.2149, 0.6065, 0.2151, 0.6058, 0.6841, 0.5942, 0.6841, 0.5945, 0.2149, 0.6184, 0.2152, 0.6178, 0.6841, 0.6058, 0.6841, 0.6065, 0.2151, 0.5583, 0.2152, 0.5589, 0.6841, 0.5469, 0.6841, 0.5464, 0.2152, 0.5702, 0.2151, 0.5708, 0.6841, 0.5589, 0.6841, 0.5583, 0.2152, 0.5826, 0.0639, 0.5822, 0.2149, 0.5702, 0.2151, 0.5713, 0.06373, 0.5822, 0.2149, 0.5825, 0.6841, 0.5708, 0.6841, 0.5702, 0.2151, 0.9619, 0.7276, 0.9626, 0.913, 0.9515, 0.913, 0.9509, 0.7276, 0.5836, 0.9449, 0.5834, 0.7461, 0.5945, 0.7461, 0.5939, 0.9448, 0.5731, 0.9449, 0.5723, 0.7463, 0.5834, 0.7461, 0.5836, 0.9449, 0.5628, 0.9449, 0.5612, 0.7464, 0.5723, 0.7463, 0.5731, 0.9449, 0.5525, 0.945, 0.5499, 0.7467, 0.5612, 0.7464, 0.5628, 0.9449, 0.6041, 0.9449, 0.6058, 0.7462, 0.6172, 0.7466, 0.6142, 0.945, 0.5939, 0.9448, 0.5945, 0.7461, 0.6058, 0.7462, 0.6041, 0.9449, 0.5834, 0.7461, 0.5831, 0.722, 0.5944, 0.7224, 0.5945, 0.7461, 0.5723, 0.7463, 0.5721, 0.7223, 0.5831, 0.722, 0.5834, 0.7461, 0.5612, 0.7464, 0.5608, 0.7229, 0.5721, 0.7223, 0.5723, 0.7463, 0.5499, 0.7467, 0.5489, 0.7241, 0.5608, 0.7229, 0.5612, 0.7464, 0.6058, 0.7462, 0.6067, 0.723, 0.619, 0.7243, 0.6172, 0.7466, 0.5945, 0.7461, 0.5944, 0.7224, 0.6067, 0.723, 0.6058, 0.7462, 0.5831, 0.722, 0.5838, 0.7026, 0.5963, 0.7059, 0.5944, 0.7224, 0.5721, 0.7223, 0.5709, 0.7027, 0.5838, 0.7026, 0.5831, 0.722, 0.5608, 0.7229, 0.5584, 0.7065, 0.5709, 0.7027, 0.5721, 0.7223, 0.5489, 0.7241, 0.5464, 0.7112, 0.5584, 0.7065, 0.5608, 0.7229, 0.6067, 0.723, 0.6083, 0.71, 0.6208, 0.7116, 0.619, 0.7243, 0.5944, 0.7224, 0.5963, 0.7059, 0.6083, 0.71, 0.6067, 0.723, 0.9503, 0.6865, 0.9514, 0.7052, 0.9401, 0.7057, 0.9372, 0.6909, 0.9637, 0.6869, 0.9619, 0.705, 0.9514, 0.7052, 0.9503, 0.6865, 0.9764, 0.6916, 0.9729, 0.7059, 0.9619, 0.705, 0.9637, 0.6869, 0.9883, 0.6978, 0.9851, 0.7076, 0.9729, 0.7059, 0.9764, 0.6916, 0.9251, 0.6966, 0.9274, 0.7067, 0.9147, 0.7082, 0.9131, 0.6989, 0.9372, 0.6909, 0.9401, 0.7057, 0.9274, 0.7067, 0.9251, 0.6966, 0.9514, 0.7052, 0.9509, 0.7276, 0.9398, 0.7275, 0.9401, 0.7057, 0.9619, 0.705, 0.9619, 0.7276, 0.9509, 0.7276, 0.9514, 0.7052, 0.9729, 0.7059, 0.9729, 0.7276, 0.9619, 0.7276, 0.9619, 0.705, 0.9851, 0.7076, 0.9845, 0.7276, 0.9729, 0.7276, 0.9729, 0.7059, 0.9274, 0.7067, 0.9284, 0.7275, 0.9164, 0.728, 0.9147, 0.7082, 0.9401, 0.7057, 0.9398, 0.7275, 0.9284, 0.7275, 0.9274, 0.7067, 0.9729, 0.7276, 0.9734, 0.9128, 0.9626, 0.913, 0.9619, 0.7276, 0.9845, 0.7276, 0.9842, 0.9126, 0.9734, 0.9128, 0.9729, 0.7276, 0.9284, 0.7275, 0.9302, 0.9129, 0.9194, 0.913, 0.9164, 0.728, 0.9398, 0.7275, 0.9407, 0.9129, 0.9302, 0.9129, 0.9284, 0.7275, 0.8572, 0.5232, 0.8568, 0.4934, 0.868, 0.4931, 0.869, 0.5229, 0.8453, 0.5231, 0.8459, 0.4935, 0.8568, 0.4934, 0.8572, 0.5232, 0.8335, 0.5228, 0.8348, 0.4932, 0.8459, 0.4935, 0.8453, 0.5231, 0.8214, 0.5225, 0.8226, 0.4928, 0.8348, 0.4932, 0.8335, 0.5228, 0.8809, 0.5226, 0.8801, 0.4926, 0.8927, 0.4926, 0.8931, 0.5225, 0.869, 0.5229, 0.868, 0.4931, 0.8801, 0.4926, 0.8809, 0.5226, 0.8568, 0.4934, 0.8561, 0.4707, 0.8673, 0.4708, 0.868, 0.4931, 0.8459, 0.4935, 0.8459, 0.4706, 0.8561, 0.4707, 0.8568, 0.4934, 0.8348, 0.4932, 0.8349, 0.4713, 0.8459, 0.4706, 0.8459, 0.4935, 0.8226, 0.4928, 0.8226, 0.4724, 0.8349, 0.4713, 0.8348, 0.4932, 0.8801, 0.4926, 0.8802, 0.4714, 0.8935, 0.4724, 0.8927, 0.4926, 0.868, 0.4931, 0.8673, 0.4708, 0.8802, 0.4714, 0.8801, 0.4926, 0.8561, 0.4707, 0.857, 0.4463, 0.8697, 0.4502, 0.8673, 0.4708, 0.8459, 0.4706, 0.8435, 0.4469, 0.857, 0.4463, 0.8561, 0.4707, 0.8349, 0.4713, 0.8313, 0.4514, 0.8435, 0.4469, 0.8459, 0.4706, 0.8226, 0.4724, 0.8193, 0.4565, 0.8313, 0.4514, 0.8349, 0.4713, 0.8802, 0.4714, 0.8819, 0.4544, 0.8952, 0.4558, 0.8935, 0.4724, 0.8673, 0.4708, 0.8697, 0.4502, 0.8819, 0.4544, 0.8802, 0.4714, 0.9503, 0.3546, 0.9511, 0.3824, 0.9395, 0.3826, 0.9379, 0.3576, 0.9631, 0.3545, 0.9624, 0.3825, 0.9511, 0.3824, 0.9503, 0.3546, 0.9756, 0.3575, 0.9739, 0.3827, 0.9624, 0.3825, 0.9631, 0.3545, 0.9878, 0.3611, 0.986, 0.383, 0.9739, 0.3827, 0.9756, 0.3575, 0.9259, 0.3609, 0.9272, 0.3827, 0.9147, 0.383, 0.9137, 0.3616, 0.9379, 0.3576, 0.9395, 0.3826, 0.9272, 0.3827, 0.9259, 0.3609, 0.9511, 0.3824, 0.9506, 0.4169, 0.9388, 0.4168, 0.9395, 0.3826, 0.9624, 0.3825, 0.9626, 0.417, 0.9506, 0.4169, 0.9511, 0.3824, 0.9739, 0.3827, 0.9744, 0.4168, 0.9626, 0.417, 0.9624, 0.3825, 0.986, 0.383, 0.9864, 0.4167, 0.9744, 0.4168, 0.9739, 0.3827, 0.9272, 0.3827, 0.927, 0.4167, 0.915, 0.4167, 0.9147, 0.383, 0.9395, 0.3826, 0.9388, 0.4168, 0.927, 0.4167, 0.9272, 0.3827, 0.9506, 0.4169, 0.9507, 0.6746, 0.9388, 0.6746, 0.9388, 0.4168, 0.9626, 0.417, 0.9628, 0.6746, 0.9507, 0.6746, 0.9506, 0.4169, 0.9744, 0.4168, 0.9747, 0.6746, 0.9628, 0.6746, 0.9626, 0.417, 0.9864, 0.4167, 0.9866, 0.6746, 0.9747, 0.6746, 0.9744, 0.4168, 0.927, 0.4167, 0.9269, 0.6746, 0.915, 0.6746, 0.915, 0.4167, 0.9388, 0.4168, 0.9388, 0.6746, 0.9269, 0.6746, 0.927, 0.4167, 0.8335, 0.7276, 0.8335, 0.5228, 0.8453, 0.5231, 0.8453, 0.7273, 0.8453, 0.7273, 0.8453, 0.5231, 0.8572, 0.5232, 0.8572, 0.7273, 0.869, 0.5229, 0.8691, 0.7275, 0.8572, 0.7273, 0.8572, 0.5232, 0.8809, 0.5226, 0.881, 0.7278, 0.8691, 0.7275, 0.869, 0.5229, 0.8931, 0.5225, 0.8931, 0.728, 0.881, 0.7278, 0.8809, 0.5226, 0.8214, 0.7279, 0.8214, 0.5225, 0.8335, 0.5228, 0.8335, 0.7276, 0.8453, 0.7273, 0.8459, 0.757, 0.8348, 0.7573, 0.8335, 0.7276, 0.8572, 0.7273, 0.8568, 0.757, 0.8459, 0.757, 0.8453, 0.7273, 0.8691, 0.7275, 0.868, 0.7573, 0.8568, 0.757, 0.8572, 0.7273, 0.881, 0.7278, 0.8801, 0.7578, 0.868, 0.7573, 0.8691, 0.7275, 0.8931, 0.728, 0.8927, 0.7578, 0.8801, 0.7578, 0.881, 0.7278, 0.8335, 0.7276, 0.8348, 0.7573, 0.8226, 0.7576, 0.8214, 0.7279, 0.8459, 0.757, 0.8459, 0.7798, 0.8349, 0.7791, 0.8348, 0.7573, 0.8568, 0.757, 0.8561, 0.7797, 0.8459, 0.7798, 0.8459, 0.757, 0.868, 0.7573, 0.8673, 0.7797, 0.8561, 0.7797, 0.8568, 0.757, 0.8801, 0.7578, 0.8802, 0.7791, 0.8673, 0.7797, 0.868, 0.7573, 0.8927, 0.7578, 0.8935, 0.7781, 0.8802, 0.7791, 0.8801, 0.7578, 0.8348, 0.7573, 0.8349, 0.7791, 0.8226, 0.778, 0.8226, 0.7576, 0.8459, 0.7798, 0.8435, 0.8035, 0.8313, 0.799, 0.8349, 0.7791, 0.8561, 0.7797, 0.857, 0.8041, 0.8435, 0.8035, 0.8459, 0.7798, 0.8673, 0.7797, 0.8697, 0.8002, 0.857, 0.8041, 0.8561, 0.7797, 0.8802, 0.7791, 0.8819, 0.796, 0.8697, 0.8002, 0.8673, 0.7797, 0.8935, 0.7781, 0.8952, 0.7947, 0.8819, 0.796, 0.8802, 0.7791, 0.8349, 0.7791, 0.8313, 0.799, 0.8193, 0.7939, 0.8226, 0.778, 0.9384, 0.01343, 0.9391, 0.04142, 0.9276, 0.04164, 0.9259, 0.01648, 0.9511, 0.01352, 0.9504, 0.04137, 0.9391, 0.04142, 0.9384, 0.01343, 0.9635, 0.01652, 0.962, 0.04151, 0.9504, 0.04137, 0.9511, 0.01352, 0.9756, 0.01989, 0.9742, 0.04166, 0.962, 0.04151, 0.9635, 0.01652, 0.9877, 0.02056, 0.9867, 0.04199, 0.9742, 0.04166, 0.9756, 0.01989, 0.9259, 0.01648, 0.9276, 0.04164, 0.9155, 0.04196, 0.9137, 0.02, 0.9391, 0.04142, 0.9389, 0.07591, 0.927, 0.07579, 0.9276, 0.04164, 0.9504, 0.04137, 0.9508, 0.0759, 0.9389, 0.07591, 0.9391, 0.04142, 0.962, 0.04151, 0.9626, 0.07577, 0.9508, 0.0759, 0.9504, 0.04137, 0.9742, 0.04166, 0.9745, 0.07565, 0.9626, 0.07577, 0.962, 0.04151, 0.9867, 0.04199, 0.9865, 0.07567, 0.9745, 0.07565, 0.9742, 0.04166, 0.9276, 0.04164, 0.927, 0.07579, 0.915, 0.07564, 0.9155, 0.04196, 0.9389, 0.07591, 0.9387, 0.3336, 0.9268, 0.3336, 0.927, 0.07579, 0.9508, 0.0759, 0.9507, 0.3336, 0.9387, 0.3336, 0.9389, 0.07591, 0.9626, 0.07577, 0.9627, 0.3335, 0.9507, 0.3336, 0.9508, 0.0759, 0.9745, 0.07565, 0.9745, 0.3335, 0.9627, 0.3335, 0.9626, 0.07577, 0.9865, 0.07567, 0.9864, 0.3336, 0.9745, 0.3335, 0.9745, 0.07565, 0.927, 0.07579, 0.9268, 0.3336, 0.9148, 0.3335, 0.915, 0.07564, 0.4141, 0.7963, 0.4141, 0.4575, 0.4254, 0.4575, 0.4254, 0.7963, 0.4029, 0.7963, 0.4029, 0.4574, 0.4141, 0.4575, 0.4141, 0.7963, 0.3916, 0.7963, 0.3916, 0.4574, 0.4029, 0.4574, 0.4029, 0.7963, 0.3803, 0.7963, 0.3803, 0.4574, 0.3916, 0.4574, 0.3916, 0.7963, 0.3691, 0.7963, 0.3691, 0.4574, 0.3803, 0.4574, 0.3803, 0.7963, 0.4254, 0.7963, 0.4254, 0.4575, 0.4366, 0.4574, 0.4366, 0.7963, 0.04787, 0.3025, 0.08369, 0.3025, 0.08369, 0.3107, 0.04787, 0.3107, 0.04787, 0.2944, 0.08369, 0.2944, 0.08369, 0.3025, 0.04787, 0.3025, 0.04787, 0.2863, 0.08369, 0.2863, 0.08369, 0.2944, 0.04787, 0.2944, 0.04787, 0.2782, 0.08369, 0.2782, 0.08369, 0.2863, 0.04787, 0.2863, 0.04787, 0.3188, 0.08369, 0.3188, 0.08369, 0.3269, 0.04787, 0.3269, 0.04787, 0.3107, 0.08369, 0.3107, 0.08369, 0.3188, 0.04787, 0.3188, 0.9509, 0.7276, 0.9515, 0.913, 0.9407, 0.9129, 0.9398, 0.7275, 0.5045, 0.1905, 0.524, 0.1905, 0.524, 0.2241, 0.5045, 0.2241, 0.4505, 0.1928, 0.4842, 0.1928, 0.4842, 0.2124, 0.4505, 0.2124, 0.5045, 0.2241, 0.524, 0.2241, 0.524, 0.2296, 0.5045, 0.2296, 0.5045, 0.1905, 0.5045, 0.2241, 0.499, 0.2241, 0.499, 0.1905, 0.524, 0.1905, 0.5045, 0.1905, 0.5045, 0.185, 0.524, 0.185, 0.524, 0.2241, 0.524, 0.1905, 0.5295, 0.1905, 0.5295, 0.2241, 0.0355, 0.1538, 0.01725, 0.1538, 0.01725, 0.1457, 0.0355, 0.1457, 0.03551, 0.1619, 0.01725, 0.1619, 0.01725, 0.1538, 0.0355, 0.1538, 0.0355, 0.17, 0.01725, 0.17, 0.01725, 0.1619, 0.03551, 0.1619, 0.0355, 0.1781, 0.01725, 0.1781, 0.01725, 0.17, 0.0355, 0.17, 0.03551, 0.1375, 0.01725, 0.1375, 0.01725, 0.1294, 0.03551, 0.1294, 0.0355, 0.1457, 0.01725, 0.1457, 0.01725, 0.1375, 0.03551, 0.1375, 0.5045, 0.1905, 0.5045, 0.2241, 0.524, 0.2241, 0.524, 0.1905, 0.4842, 0.2124, 0.4842, 0.1928, 0.4505, 0.1928, 0.4505, 0.2124, 0.5045, 0.2241, 0.5045, 0.2296, 0.524, 0.2296, 0.524, 0.2241, 0.5045, 0.1905, 0.499, 0.1905, 0.499, 0.2241, 0.5045, 0.2241, 0.524, 0.1905, 0.524, 0.185, 0.5045, 0.185, 0.5045, 0.1905, 0.524, 0.2241, 0.5295, 0.2241, 0.5295, 0.1905, 0.524, 0.1905, 0.2254, 0.7659, 0.2075, 0.7659, 0.2075, 0.9222, 0.2255, 0.9222, 0.2254, 0.7659, 0.2254, 0.7479, 0.2075, 0.7479, 0.2075, 0.7659, 0.2254, 0.7479, 0.2254, 0.7299, 0.2075, 0.7299, 0.2075, 0.7479, 0.2255, 0.4621, 0.2075, 0.4621, 0.2075, 0.4735, 0.2254, 0.4735, 0.2254, 0.4828, 0.2254, 0.4735, 0.2075, 0.4735, 0.2075, 0.4828, 0.2254, 0.4828, 0.2075, 0.4828, 0.2075, 0.7299, 0.2254, 0.7299, 0.2441, 0.7499, 0.2441, 0.9042, 0.2621, 0.9042, 0.2622, 0.7499, 0.2441, 0.7499, 0.2622, 0.7499, 0.2622, 0.7363, 0.244, 0.7363, 0.244, 0.7363, 0.2622, 0.7363, 0.2622, 0.7226, 0.2441, 0.7226, 0.2441, 0.4621, 0.244, 0.472, 0.2622, 0.472, 0.2621, 0.4621, 0.2441, 0.4783, 0.2622, 0.4783, 0.2622, 0.472, 0.244, 0.472, 0.2441, 0.4783, 0.2441, 0.7226, 0.2622, 0.7226, 0.2622, 0.4783, 0.01019, 0.6743, 0.1466, 0.4683, 0.1509, 0.4729, 0.01607, 0.6766, 0.02121, 0.7037, 0.1653, 0.7641, 0.1664, 0.7579, 0.02415, 0.6981, 0.007433, 0.6921, 0.02121, 0.7037, 0.02415, 0.6981, 0.01326, 0.6899, 0.1662, 0.4634, 0.1547, 0.4637, 0.1564, 0.4698, 0.1664, 0.4697, 0.1653, 0.7641, 0.02121, 0.7037, 0.02415, 0.6981, 0.1664, 0.7579, 0.1547, 0.4637, 0.1662, 0.4633, 0.1664, 0.4696, 0.1564, 0.4698, 0.1547, 0.4637, 0.1466, 0.4683, 0.1509, 0.4729, 0.1564, 0.4698, 0.02121, 0.7037, 0.007433, 0.6921, 0.01326, 0.6899, 0.02415, 0.6981, 0.1466, 0.4683, 0.1547, 0.4637, 0.1564, 0.4698, 0.1509, 0.4729, 0.01019, 0.6743, 0.007433, 0.6921, 0.01326, 0.6899, 0.01607, 0.6766, 0.007433, 0.6921, 0.01019, 0.6743, 0.01607, 0.6766, 0.01326, 0.6899, 0.1466, 0.4683, 0.01019, 0.6743, 0.01607, 0.6766, 0.1509, 0.4729, 0.03277, 0.2564, 0.03277, 0.2646, 0.04102, 0.2646, 0.04102, 0.2564, 0.04102, 0.2564, 0.04928, 0.2564, 0.04928, 0.2001, 0.04102, 0.2001, 0.04102, 0.2001, 0.04102, 0.1918, 0.03277, 0.1918, 0.03277, 0.2001, 0.06579, 0.2001, 0.05753, 0.2001, 0.05753, 0.2564, 0.06579, 0.2564, 0.04102, 0.2564, 0.04102, 0.2001, 0.03277, 0.2001, 0.03277, 0.2564, 0.04928, 0.2001, 0.04928, 0.2564, 0.05753, 0.2564, 0.05753, 0.2001, 0.08276, 0.1344, 0.08276, 0.1262, 0.07451, 0.1262, 0.07451, 0.1344, 0.07451, 0.1344, 0.06625, 0.1344, 0.06625, 0.1907, 0.07451, 0.1907, 0.07451, 0.1907, 0.07451, 0.199, 0.08276, 0.199, 0.08276, 0.1907, 0.04974, 0.1907, 0.058, 0.1907, 0.058, 0.1344, 0.04974, 0.1344, 0.07451, 0.1344, 0.07451, 0.1907, 0.08276, 0.1907, 0.08276, 0.1344, 0.06625, 0.1907, 0.06625, 0.1344, 0.058, 0.1344, 0.058, 0.1907, 0.3208, 0.7867, 0.3217, 0.8194, 0.3372, 0.8184, 0.3364, 0.7864, 0.3217, 0.8194, 0.3251, 0.8549, 0.3411, 0.8503, 0.3372, 0.8184, 0.3232, 0.4579, 0.3221, 0.4953, 0.3386, 0.4958, 0.3411, 0.4616, 0.3221, 0.4953, 0.3221, 0.5286, 0.338, 0.5287, 0.3386, 0.4958, 0.3221, 0.5286, 0.322, 0.561, 0.3377, 0.5611, 0.338, 0.5287, 0.322, 0.561, 0.3218, 0.5933, 0.3375, 0.5933, 0.3377, 0.5611, 0.3218, 0.5933, 0.3216, 0.6255, 0.3373, 0.6255, 0.3375, 0.5933, 0.3216, 0.6255, 0.3214, 0.6577, 0.337, 0.6577, 0.3373, 0.6255, 0.3214, 0.6577, 0.3212, 0.6899, 0.3368, 0.6899, 0.337, 0.6577, 0.3212, 0.6899, 0.321, 0.7221, 0.3366, 0.7221, 0.3368, 0.6899, 0.4611, 0.1673, 0.4758, 0.1758, 0.4927, 0.1758, 0.5074, 0.1673, 0.5159, 0.1526, 0.5159, 0.1356, 0.5074, 0.1209, 0.4927, 0.1124, 0.4758, 0.1124, 0.4611, 0.1209, 0.4526, 0.1356, 0.4526, 0.1526, 0.321, 0.7221, 0.3208, 0.7543, 0.3364, 0.7543, 0.3366, 0.7221, 0.3208, 0.7543, 0.3208, 0.7867, 0.3364, 0.7864, 0.3364, 0.7543, 0.4927, 0.1124, 0.4758, 0.1124, 0.4611, 0.1209, 0.4526, 0.1356, 0.4526, 0.1526, 0.4611, 0.1673, 0.4758, 0.1758, 0.4927, 0.1758, 0.5074, 0.1673, 0.5159, 0.1526, 0.5159, 0.1356, 0.5074, 0.1209, 0.2801, 0.7535, 0.2798, 0.7859, 0.2957, 0.786, 0.2958, 0.7535, 0.2958, 0.7535, 0.2957, 0.786, 0.3208, 0.7867, 0.3208, 0.7543, 0.2803, 0.7212, 0.2801, 0.7535, 0.2958, 0.7535, 0.296, 0.7213, 0.296, 0.7213, 0.2958, 0.7535, 0.3208, 0.7543, 0.321, 0.7221, 0.2805, 0.689, 0.2803, 0.7212, 0.296, 0.7213, 0.2962, 0.6891, 0.2962, 0.6891, 0.296, 0.7213, 0.321, 0.7221, 0.3212, 0.6899, 0.2808, 0.6568, 0.2805, 0.689, 0.2962, 0.6891, 0.2964, 0.6569, 0.2964, 0.6569, 0.2962, 0.6891, 0.3212, 0.6899, 0.3214, 0.6577, 0.281, 0.6246, 0.2808, 0.6568, 0.2964, 0.6569, 0.2966, 0.6247, 0.2966, 0.6247, 0.2964, 0.6569, 0.3214, 0.6577, 0.3216, 0.6255, 0.2812, 0.5924, 0.281, 0.6246, 0.2966, 0.6247, 0.2968, 0.5924, 0.2968, 0.5924, 0.2966, 0.6247, 0.3216, 0.6255, 0.3218, 0.5933, 0.2814, 0.5602, 0.2812, 0.5924, 0.2968, 0.5924, 0.297, 0.5602, 0.297, 0.5602, 0.2968, 0.5924, 0.3218, 0.5933, 0.322, 0.561, 0.2814, 0.5281, 0.2814, 0.5602, 0.297, 0.5602, 0.297, 0.5279, 0.297, 0.5279, 0.297, 0.5602, 0.322, 0.561, 0.3221, 0.5286, 0.2807, 0.4962, 0.2814, 0.5281, 0.297, 0.5279, 0.2961, 0.4951, 0.2961, 0.4951, 0.297, 0.5279, 0.3221, 0.5286, 0.3221, 0.4953, 0.2767, 0.4643, 0.2807, 0.4962, 0.2961, 0.4951, 0.2927, 0.4596, 0.2927, 0.4596, 0.2961, 0.4951, 0.3221, 0.4953, 0.3232, 0.4579, 0.2792, 0.8188, 0.2767, 0.853, 0.2946, 0.8567, 0.2957, 0.8193, 0.2957, 0.8193, 0.2946, 0.8567, 0.3251, 0.8549, 0.3217, 0.8194, 0.2798, 0.7859, 0.2792, 0.8188, 0.2957, 0.8193, 0.2957, 0.786, 0.2957, 0.786, 0.2957, 0.8193, 0.3217, 0.8194, 0.3208, 0.7867, 0.16, 0.639, 0.1807, 0.6334, 0.1658, 0.6077, 0.1507, 0.6228, 0.1507, 0.6737, 0.1658, 0.6889, 0.1807, 0.6631, 0.16, 0.6576, 0.16, 0.6576, 0.1807, 0.6631, 0.1807, 0.6334, 0.16, 0.639, 0.16, 0.6576, 0.1807, 0.6631, 0.1807, 0.6334, 0.16, 0.639, 0.1507, 0.6737, 0.1658, 0.6889, 0.1807, 0.6631, 0.16, 0.6576, 0.16, 0.639, 0.1807, 0.6334, 0.1658, 0.6077, 0.1507, 0.6228, 0.1345, 0.6831, 0.1401, 0.7038, 0.1658, 0.6889, 0.1507, 0.6737, 0.1507, 0.6228, 0.1658, 0.6077, 0.1401, 0.5928, 0.1345, 0.6135, 0.1159, 0.6831, 0.1103, 0.7038, 0.1401, 0.7038, 0.1345, 0.6831, 0.1345, 0.6135, 0.1401, 0.5928, 0.1103, 0.5928, 0.1159, 0.6135, 0.09974, 0.6737, 0.08458, 0.6889, 0.1103, 0.7038, 0.1159, 0.6831, 0.1159, 0.6135, 0.1103, 0.5928, 0.08458, 0.6077, 0.09975, 0.6228, 0.09043, 0.6576, 0.06972, 0.6631, 0.08458, 0.6889, 0.09974, 0.6737, 0.09975, 0.6228, 0.08458, 0.6077, 0.06972, 0.6334, 0.09043, 0.639, 0.09043, 0.639, 0.06971, 0.6334, 0.06972, 0.6631, 0.09043, 0.6576, 0.09043, 0.639, 0.06972, 0.6334, 0.06972, 0.6631, 0.09043, 0.6576, 0.09975, 0.6228, 0.08458, 0.6077, 0.06971, 0.6334, 0.09043, 0.639, 0.09043, 0.6576, 0.06972, 0.6631, 0.08458, 0.6889, 0.09974, 0.6737, 0.1159, 0.6135, 0.1103, 0.5928, 0.08458, 0.6077, 0.09975, 0.6228, 0.09974, 0.6737, 0.08458, 0.6889, 0.1103, 0.7038, 0.1159, 0.6831, 0.1345, 0.6135, 0.1401, 0.5928, 0.1103, 0.5928, 0.1159, 0.6135, 0.1159, 0.6831, 0.1103, 0.7038, 0.1401, 0.7038, 0.1345, 0.6831, 0.1507, 0.6228, 0.1658, 0.6077, 0.1401, 0.5928, 0.1345, 0.6135, 0.1345, 0.6831, 0.1401, 0.7038, 0.1658, 0.6889, 0.1507, 0.6737, 0.05844, 0.8144, 0.07089, 0.8161, 0.07214, 0.7975, 0.05957, 0.7975, 0.029, 0.9498, 0.01654, 0.9515, 0.02025, 0.9698, 0.03237, 0.9665, 0.05506, 0.831, 0.06718, 0.8343, 0.07089, 0.8161, 0.05844, 0.8144, 0.03237, 0.9665, 0.02025, 0.9698, 0.02636, 0.9874, 0.03793, 0.9825, 0.0495, 0.8471, 0.06108, 0.852, 0.06718, 0.8343, 0.05506, 0.831, 0.01796, 0.8498, 0.02954, 0.8547, 0.03565, 0.8371, 0.02352, 0.8338, 0.06202, 0.9623, 0.0499, 0.9656, 0.05601, 0.9832, 0.06758, 0.9783, 0.02352, 0.8338, 0.03565, 0.8371, 0.03935, 0.8188, 0.0269, 0.8171, 0.05865, 0.9457, 0.04619, 0.9473, 0.0499, 0.9656, 0.06202, 0.9623, 0.0269, 0.8171, 0.03935, 0.8188, 0.0406, 0.8002, 0.02803, 0.8002, 0.05752, 0.9287, 0.04495, 0.9287, 0.04619, 0.9473, 0.05865, 0.9457, 0.02803, 0.8002, 0.0406, 0.8002, 0.03935, 0.7816, 0.0269, 0.7833, 0.05865, 0.9118, 0.04619, 0.9101, 0.04495, 0.9287, 0.05752, 0.9287, 0.0269, 0.7833, 0.03935, 0.7816, 0.03565, 0.7633, 0.02352, 0.7667, 0.06202, 0.8952, 0.0499, 0.8919, 0.04619, 0.9101, 0.05865, 0.9118, 0.02352, 0.7667, 0.03565, 0.7633, 0.02954, 0.7457, 0.01796, 0.7506, 0.06758, 0.8792, 0.05601, 0.8743, 0.0499, 0.8919, 0.06202, 0.8952, 0.03793, 0.8833, 0.02636, 0.8784, 0.02025, 0.896, 0.03237, 0.8994, 0.05506, 0.7639, 0.06718, 0.7606, 0.06108, 0.743, 0.0495, 0.7479, 0.03237, 0.8994, 0.02025, 0.896, 0.01654, 0.9143, 0.029, 0.916, 0.05844, 0.7805, 0.07089, 0.7789, 0.06718, 0.7606, 0.05506, 0.7639, 0.029, 0.916, 0.01654, 0.9143, 0.0153, 0.9329, 0.02787, 0.9329, 0.05957, 0.7975, 0.07214, 0.7975, 0.07089, 0.7789, 0.05844, 0.7805, 0.02787, 0.9329, 0.0153, 0.9329, 0.01654, 0.9515, 0.029, 0.9498, 0.504, 0.2528, 0.4958, 0.2528, 0.4958, 0.3159, 0.504, 0.3159, 0.4958, 0.2528, 0.4876, 0.2528, 0.4876, 0.3159, 0.4958, 0.3159, 0.4876, 0.2528, 0.4795, 0.2528, 0.4795, 0.3159, 0.4876, 0.3159, 0.4795, 0.2528, 0.4713, 0.2528, 0.4713, 0.3159, 0.4795, 0.3159, 0.4713, 0.2528, 0.4631, 0.2528, 0.4631, 0.3159, 0.4713, 0.3159, 0.4631, 0.2528, 0.4549, 0.2528, 0.4549, 0.3159, 0.4631, 0.3159, 0.4549, 0.3357, 0.4631, 0.3357, 0.4689, 0.3299, 0.4689, 0.3217, 0.4631, 0.3159, 0.4549, 0.3159, 0.4491, 0.3217, 0.4491, 0.3299, 0.5204, 0.2528, 0.5122, 0.2528, 0.5122, 0.3159, 0.5204, 0.3159, 0.5122, 0.2528, 0.504, 0.2528, 0.504, 0.3159, 0.5122, 0.3159, 0.4491, 0.2389, 0.4491, 0.2471, 0.4549, 0.2528, 0.4631, 0.2528, 0.4689, 0.2471, 0.4689, 0.2389, 0.4631, 0.2331, 0.4549, 0.2331, 0.1602, 0.9931, 0.1706, 0.9933, 0.1711, 0.8555, 0.1601, 0.8555, 0.1499, 0.9931, 0.1602, 0.9931, 0.1601, 0.8555, 0.1492, 0.8555, 0.1395, 0.9934, 0.1499, 0.9931, 0.1492, 0.8555, 0.1383, 0.8556, 0.1292, 0.9937, 0.1395, 0.9934, 0.1383, 0.8556, 0.1273, 0.8558, 0.1808, 0.9936, 0.191, 0.9937, 0.1931, 0.8558, 0.1821, 0.8555, 0.1706, 0.9933, 0.1808, 0.9936, 0.1821, 0.8555, 0.1711, 0.8555, 0.1601, 0.8555, 0.1711, 0.8555, 0.1716, 0.826, 0.1603, 0.8244, 0.1492, 0.8555, 0.1601, 0.8555, 0.1603, 0.8244, 0.1488, 0.8245, 0.1383, 0.8556, 0.1492, 0.8555, 0.1488, 0.8245, 0.1375, 0.8262, 0.1273, 0.8558, 0.1383, 0.8556, 0.1375, 0.8262, 0.1262, 0.828, 0.1821, 0.8555, 0.1931, 0.8558, 0.1941, 0.8281, 0.1828, 0.8278, 0.1711, 0.8555, 0.1821, 0.8555, 0.1828, 0.8278, 0.1716, 0.826, 0.5825, 0.01343, 0.5703, 0.01548, 0.5716, 0.03708, 0.5828, 0.03693, 0.5947, 0.0137, 0.5825, 0.01343, 0.5828, 0.03693, 0.5937, 0.03698, 0.6068, 0.01601, 0.5947, 0.0137, 0.5937, 0.03698, 0.6048, 0.03735, 0.6186, 0.01873, 0.6068, 0.01601, 0.6048, 0.03735, 0.6167, 0.03778, 0.5583, 0.01792, 0.5464, 0.01856, 0.5472, 0.03748, 0.5595, 0.0372, 0.5703, 0.01548, 0.5583, 0.01792, 0.5595, 0.0372, 0.5716, 0.03708, 0.5828, 0.03693, 0.5716, 0.03708, 0.5713, 0.06373, 0.5826, 0.0639, 0.5937, 0.03698, 0.5828, 0.03693, 0.5826, 0.0639, 0.5939, 0.06395, 0.6048, 0.03735, 0.5937, 0.03698, 0.5939, 0.06395, 0.6051, 0.06378, 0.6167, 0.03778, 0.6048, 0.03735, 0.6051, 0.06378, 0.617, 0.06352, 0.5595, 0.0372, 0.5472, 0.03748, 0.5472, 0.06343, 0.5595, 0.0635, 0.5716, 0.03708, 0.5595, 0.0372, 0.5595, 0.0635, 0.5713, 0.06373, 0.5939, 0.06395, 0.5826, 0.0639, 0.5822, 0.2149, 0.5945, 0.2149, 0.6051, 0.06378, 0.5939, 0.06395, 0.5945, 0.2149, 0.6065, 0.2151, 0.617, 0.06352, 0.6051, 0.06378, 0.6065, 0.2151, 0.6184, 0.2152, 0.5595, 0.0635, 0.5472, 0.06343, 0.5464, 0.2152, 0.5583, 0.2152, 0.5713, 0.06373, 0.5595, 0.0635, 0.5583, 0.2152, 0.5702, 0.2151, 0.5945, 0.2149, 0.5822, 0.2149, 0.5825, 0.6841, 0.5942, 0.6841, 0.6065, 0.2151, 0.5945, 0.2149, 0.5942, 0.6841, 0.6058, 0.6841, 0.6184, 0.2152, 0.6065, 0.2151, 0.6058, 0.6841, 0.6178, 0.6841, 0.5583, 0.2152, 0.5464, 0.2152, 0.5469, 0.6841, 0.5589, 0.6841, 0.5702, 0.2151, 0.5583, 0.2152, 0.5589, 0.6841, 0.5708, 0.6841, 0.5826, 0.0639, 0.5713, 0.06373, 0.5702, 0.2151, 0.5822, 0.2149, 0.5822, 0.2149, 0.5702, 0.2151, 0.5708, 0.6841, 0.5825, 0.6841, 0.4141, 0.7963, 0.4254, 0.7963, 0.4254, 0.4575, 0.4141, 0.4575, 0.4029, 0.7963, 0.4141, 0.7963, 0.4141, 0.4575, 0.4029, 0.4574, 0.3916, 0.7963, 0.4029, 0.7963, 0.4029, 0.4574, 0.3916, 0.4574, 0.3803, 0.7963, 0.3916, 0.7963, 0.3916, 0.4574, 0.3803, 0.4574, 0.3691, 0.7963, 0.3803, 0.7963, 0.3803, 0.4574, 0.3691, 0.4574, 0.4254, 0.7963, 0.4366, 0.7963, 0.4366, 0.4574, 0.4254, 0.4575, 0.04787, 0.3025, 0.04787, 0.3107, 0.08369, 0.3107, 0.08369, 0.3025, 0.04787, 0.2944, 0.04787, 0.3025, 0.08369, 0.3025, 0.08369, 0.2944, 0.04787, 0.2863, 0.04787, 0.2944, 0.08369, 0.2944, 0.08369, 0.2863, 0.04787, 0.2782, 0.04787, 0.2863, 0.08369, 0.2863, 0.08369, 0.2782, 0.04787, 0.3188, 0.04787, 0.3269, 0.08369, 0.3269, 0.08369, 0.3188, 0.04787, 0.3107, 0.04787, 0.3188, 0.08369, 0.3188, 0.08369, 0.3107, 0.5045, 0.1905, 0.5045, 0.2241, 0.524, 0.2241, 0.524, 0.1905, 0.4505, 0.1928, 0.4505, 0.2124, 0.4842, 0.2124, 0.4842, 0.1928, 0.5045, 0.2241, 0.5045, 0.2296, 0.524, 0.2296, 0.524, 0.2241, 0.5045, 0.1905, 0.499, 0.1905, 0.499, 0.2241, 0.5045, 0.2241, 0.524, 0.1905, 0.524, 0.185, 0.5045, 0.185, 0.5045, 0.1905, 0.524, 0.2241, 0.5295, 0.2241, 0.5295, 0.1905, 0.524, 0.1905, 0.0355, 0.1538, 0.0355, 0.1457, 0.01725, 0.1457, 0.01725, 0.1538, 0.03551, 0.1619, 0.0355, 0.1538, 0.01725, 0.1538, 0.01725, 0.1619, 0.0355, 0.17, 0.03551, 0.1619, 0.01725, 0.1619, 0.01725, 0.17, 0.0355, 0.1781, 0.0355, 0.17, 0.01725, 0.17, 0.01725, 0.1781, 0.03551, 0.1375, 0.03551, 0.1294, 0.01725, 0.1294, 0.01725, 0.1375, 0.0355, 0.1457, 0.03551, 0.1375, 0.01725, 0.1375, 0.01725, 0.1457])
me_prop_dolly.materials.append(mat_dolly)
me_prop_dolly.use_remesh_fix_poles = True
me_prop_dolly.use_remesh_preserve_attributes = False
me_prop_dolly.update()

# ---- objects
ob_prop_dolly = bpy.data.objects.new('prop-dolly', me_prop_dolly)

# ---- transforms, parenting, visibility, modifiers, constraints
ob_prop_dolly.location = (0.0, 0.0, 0.0)
_m = ob_prop_dolly.modifiers.new('EdgeSplit', 'EDGE_SPLIT')
_m.use_edge_angle = False

# ---- collection membership
col_collection.objects.link(ob_prop_dolly)

# ---- scene / render settings (as saved in the file)
scene.frame_start = 0; scene.frame_end = 250; scene.frame_set(6)
scene.render.engine = 'CYCLES'
scene.render.fps = 30
scene.cycles.use_denoising = False
scene.cycles.samples = 128
scene.cycles.sampling_pattern = 'TABULATED_SOBOL'
scene.cycles.use_adaptive_sampling = False
scene.cycles.use_light_tree = False
scene.view_settings.view_transform = 'Filmic'
bpy.context.view_layer.update()

# ---- added for rendering (the .blend has no active camera and no usable light): camera, sun
cam_auto = bpy.data.cameras.new('AutoCamera')
cam_auto.lens = 50.0
cam_auto.sensor_width = 36.0
cam_auto.clip_end = 1000.0
ob_auto_camera = bpy.data.objects.new('AutoCamera', cam_auto)
scene.collection.objects.link(ob_auto_camera)
ob_auto_camera.location = (1.5115, -1.89709, 1.39014)
ob_auto_camera.rotation_euler = (1.09748, -7.21219e-08, 0.694738)
scene.camera = ob_auto_camera
light_auto_sun = bpy.data.lights.new('AutoSun', 'SUN')
light_auto_sun.energy = 3.0
light_auto_sun.angle = 0.0523599
ob_auto_sun = bpy.data.objects.new('AutoSun', light_auto_sun)
scene.collection.objects.link(ob_auto_sun)
ob_auto_sun.rotation_euler = (0.872665, 0.174533, 0.523599)
bpy.context.view_layer.update()
